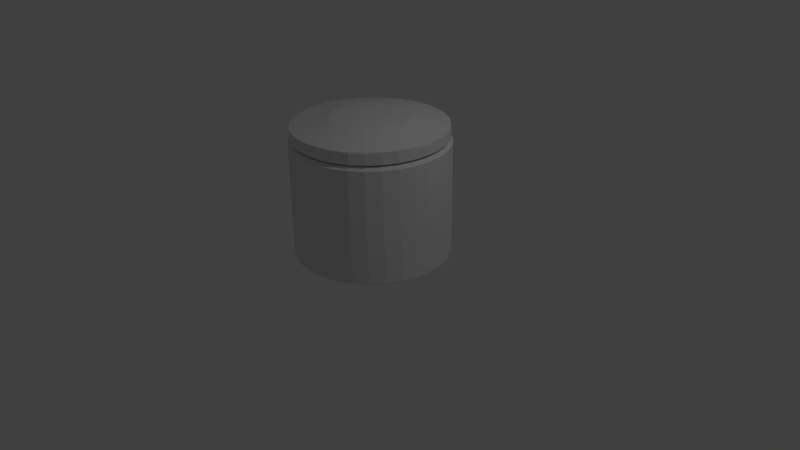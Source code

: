 # Source: puerh-tin.blend  (saved by Blender 2.73.0; exported with 4.5.12 LTS)
import bpy
from mathutils import Matrix  # noqa: F401  (used for matrix-valued properties, if any)

bpy.ops.wm.read_factory_settings(use_empty=True)
scene = bpy.context.scene
scene.name = 'Scene'

# ---- collections
col_collection_1 = bpy.data.collections.new('Collection 1'); scene.collection.children.link(col_collection_1)

# ---- world
world_world = bpy.data.worlds.new('World'); scene.world = world_world
world_world.color = (0.05088, 0.05088, 0.05088)
world_world.use_sun_shadow = False
world_world.sun_shadow_jitter_overblur = 0.0
world_world.cycles.sampling_method = 'MANUAL'
world_world.cycles.sample_map_resolution = 256

# ---- cameras
cam_camera = bpy.data.cameras.new('Camera')
cam_camera.clip_end = 100.0
cam_camera.lens = 35.0
cam_camera.sensor_width = 32.0
cam_camera.sensor_height = 18.0
cam_camera.ortho_scale = 7.314
cam_camera.dof.focus_distance = 0.0
cam_camera.dof.aperture_fstop = 128.0

# ---- lights
light_lamp = bpy.data.lights.new('Lamp', 'POINT')
light_lamp.transmission_factor = 0.0
light_lamp.cutoff_distance = 30.0
light_lamp.energy = 100.0
light_lamp.shadow_buffer_clip_start = 1.001
light_lamp.shadow_soft_size = 0.1
light_lamp.shadow_maximum_resolution = 0.006
light_lamp.use_absolute_resolution = True
light_lamp.cycles.use_multiple_importance_sampling = False

# ---- meshes
me_cylinder_001 = bpy.data.meshes.new('Cylinder.001')
me_cylinder_001.from_pydata([(2.55e-07, 0.9276, -0.9642), (-0.007038, 0.9761, -0.595), (0.181, 0.9098, -0.9642), (0.1835, 0.9588, -0.595), (0.355, 0.857, -0.9642), (0.3704, 0.9032, -0.5978), (0.3728, 0.9, 0.5906), (0.5154, 0.7713, -0.9642), (0.5384, 0.8143, -0.5925), (0.6559, 0.6559, -0.9642), (0.6879, 0.6927, -0.5978), (0.6888, 0.6888, 0.5906), (0.7713, 0.5154, -0.9642), (0.8111, 0.5434, -0.5955), (0.857, 0.355, -0.9642), (0.9001, 0.378, -0.5924), (0.9, 0.3728, 0.5906), (0.9098, 0.181, -0.9642), (0.956, 0.1973, -0.595), (0.9276, 1.177e-07, -0.9642), (0.9762, 0.003403, -0.5978), (0.9742, 7.264e-08, 0.5906), (0.9098, -0.181, -0.9642), (0.9584, -0.1858, -0.5924), (0.857, -0.355, -0.9642), (0.9032, -0.3704, -0.5978), (0.7713, -0.5154, -0.9642), (0.8124, -0.5414, -0.5956), (0.6559, -0.6559, -0.9642), (0.6936, -0.6869, -0.5924), (0.6888, -0.6888, 0.5906), (0.5154, -0.7713, -0.9642), (0.5452, -0.8098, -0.5978), (0.5412, -0.81, 0.5906), (0.355, -0.857, -0.9642), (0.378, -0.9001, -0.5924), (0.181, -0.9098, -0.9642), (0.1973, -0.956, -0.595), (0.1901, -0.9555, 0.5906), (-2.777e-07, -0.9276, -0.9642), (0.003402, -0.9762, -0.5978), (-3.111e-07, -0.9742, 0.5906), (-0.181, -0.9098, -0.9642), (-0.1893, -0.9577, -0.5955), (-0.355, -0.857, -0.9642), (-0.3725, -0.9024, -0.5955), (-0.5154, -0.7713, -0.9642), (-0.5414, -0.8124, -0.5955), (-0.6559, -0.6559, -0.9642), (-0.6869, -0.6936, -0.5924), (-0.7713, -0.5154, -0.9642), (-0.8098, -0.5452, -0.5978), (-0.857, -0.355, -0.9642), (-0.9001, -0.378, -0.5925), (-0.9, -0.3728, 0.5906), (-0.9098, -0.181, -0.9642), (-0.956, -0.1973, -0.595), (-0.9555, -0.1901, 0.5906), (-0.9276, 9.156e-07, -0.9642), (-0.9761, -0.007034, -0.595), (-0.9098, 0.181, -0.9642), (-0.9581, 0.1871, -0.5978), (-0.9555, 0.1901, 0.5906), (-0.857, 0.355, -0.9642), (-0.9024, 0.3725, -0.5955), (-0.7713, 0.5154, -0.9642), (-0.8124, 0.5414, -0.5955), (-0.81, 0.5412, 0.5906), (-0.6559, 0.6559, -0.9642), (-0.6912, 0.6895, -0.5955), (-0.6888, 0.6888, 0.5906), (-0.5154, 0.7713, -0.9642), (-0.5463, 0.809, -0.5925), (-0.355, 0.857, -0.9642), (-0.3767, 0.9006, -0.5978), (-0.3728, 0.9, 0.5906), (-0.181, 0.9098, -0.9642), (-0.1951, 0.9565, -0.5925), (-0.1901, 0.9555, 0.5906), (0.008996, 0.9705, 0.8079), (0.1969, 0.9504, 0.8072), (0.3702, 0.8936, 0.8167), (0.5456, 0.8027, 0.8072), (0.6835, 0.6835, 0.8181), (0.8112, 0.5328, 0.8072), (0.893, 0.3699, 0.8181), (0.9533, 0.1818, 0.8072), (0.9669, 0.002969, 0.8174), (0.9501, -0.1982, 0.8079), (0.8932, -0.3797, 0.8079), (0.8027, -0.5456, 0.8072), (0.6832, -0.6843, 0.8167), (0.5347, -0.8056, 0.8174), (0.3643, -0.8996, 0.8072), (0.1919, -0.9474, 0.8174), (0.006324, -0.9669, 0.8167), (-0.1959, -0.9505, 0.809), (-0.3797, -0.8932, 0.8079), (-0.5466, -0.8019, 0.8079), (-0.6926, -0.6799, 0.8079), (-0.8112, -0.5328, 0.8072), (-0.8936, -0.3693, 0.8168), (-0.948, -0.1886, 0.8181), (-0.9705, 0.00768, 0.8072), (-0.948, 0.1886, 0.8181), (-0.8937, 0.3785, 0.8072), (-0.8036, 0.5378, 0.8168), (-0.6835, 0.6835, 0.8181), (-0.5328, 0.8112, 0.8072), (-0.3723, 0.8928, 0.8161), (-0.1886, 0.948, 0.8181), (1.276e-07, 0.2405, 1.903), (0.04693, 0.2359, 1.903), (0.04765, 0.4837, 1.808), (0.09205, 0.2222, 1.903), (0.1336, 0.2, 1.903), (0.2336, 0.4259, 1.808), (0.1701, 0.1701, 1.903), (0.2, 0.1336, 1.903), (0.3781, 0.3048, 1.808), (0.2222, 0.09205, 1.903), (0.2359, 0.04693, 1.903), (0.4659, 0.1369, 1.808), (0.2405, -9.499e-08, 1.903), (0.2359, -0.04693, 1.903), (0.4829, -0.04657, 1.809), (0.2222, -0.09205, 1.903), (0.2, -0.1336, 1.903), (0.4291, -0.2286, 1.808), (0.1701, -0.1701, 1.903), (0.1336, -0.2, 1.903), (0.3077, -0.375, 1.809), (0.09205, -0.2222, 1.903), (0.04693, -0.2359, 1.903), (0.1405, -0.4655, 1.808), (-2.04e-07, -0.2405, 1.903), (-0.04693, -0.2359, 1.903), (-0.04854, -0.4827, 1.809), (-0.09205, -0.2222, 1.903), (-0.1842, -0.4469, 1.808), (-0.1336, -0.2, 1.903), (-0.1701, -0.1701, 1.903), (-0.3041, -0.3788, 1.808), (-0.2, -0.1336, 1.903), (-0.402, -0.2686, 1.808), (-0.2222, -0.09205, 1.903), (-0.2359, -0.04693, 1.903), (-0.4644, -0.1409, 1.808), (-0.2405, -3.316e-07, 1.903), (-0.2359, 0.04693, 1.903), (-0.4839, 0.04176, 1.808), (-0.2222, 0.09205, 1.903), (-0.4467, 0.185, 1.808), (-0.2, 0.1336, 1.903), (-0.1701, 0.1701, 1.903), (-0.375, 0.3077, 1.809), (-0.1336, 0.2, 1.903), (-0.2686, 0.402, 1.808), (-0.09205, 0.2222, 1.903), (-0.04693, 0.2359, 1.903), (-0.1418, 0.464, 1.809), (-3.399e-08, 0.9558, -16.0), (-0.004738, 0.9977, -15.67), (-3.306e-08, 0.9558, -1.001), (0.004737, 0.9977, -1.329), (0.1865, 0.9374, -16.0), (0.1878, 0.9798, -15.68), (0.1865, 0.9374, -1.001), (0.1959, 0.9783, -1.326), (0.3658, 0.883, -16.0), (0.3753, 0.9244, -15.68), (0.3658, 0.883, -1.001), (0.3829, 0.9213, -1.326), (0.531, 0.7947, -16.0), (0.5484, 0.8334, -15.68), (0.531, 0.7947, -1.001), (0.5571, 0.8277, -1.324), (0.6758, 0.6758, -16.0), (0.7005, 0.7104, -15.68), (0.6758, 0.6758, -1.001), (0.7104, 0.7005, -1.327), (0.7947, 0.531, -16.0), (0.8276, 0.5571, -15.68), (0.7947, 0.531, -1.001), (0.8334, 0.5485, -1.327), (0.883, 0.3658, -16.0), (0.9213, 0.383, -15.68), (0.883, 0.3658, -1.001), (0.9244, 0.3753, -1.327), (0.9374, 0.1865, -16.0), (0.9783, 0.1958, -15.68), (0.9374, 0.1865, -1.001), (0.9798, 0.1878, -1.327), (0.9558, 6.24e-08, -16.0), (0.9977, 0.004736, -15.67), (0.9558, 6.147e-08, -1.001), (0.9976, -0.00697, -1.327), (0.9374, -0.1865, -16.0), (0.9798, -0.1878, -15.68), (0.9374, -0.1865, -1.001), (0.9776, -0.1993, -1.329), (0.883, -0.3658, -16.0), (0.9244, -0.3753, -15.68), (0.883, -0.3658, -1.001), (0.9213, -0.3829, -1.326), (0.7947, -0.531, -16.0), (0.8334, -0.5485, -15.68), (0.7947, -0.531, -1.001), (0.8277, -0.5571, -1.324), (0.6758, -0.6758, -16.0), (0.7104, -0.7005, -15.68), (0.6758, -0.6758, -1.001), (0.7005, -0.7104, -1.327), (0.531, -0.7947, -16.0), (0.56, -0.8256, -15.68), (0.531, -0.7947, -1.001), (0.5485, -0.8334, -1.327), (0.3658, -0.883, -16.0), (0.3882, -0.919, -15.68), (0.3658, -0.883, -1.001), (0.3753, -0.9244, -1.327), (0.1865, -0.9374, -16.0), (0.198, -0.9778, -15.68), (0.1865, -0.9374, -1.001), (0.1878, -0.9798, -1.327), (-2.985e-07, -0.9558, -16.0), (0.004735, -0.9977, -15.67), (-2.99e-07, -0.9558, -1.001), (-0.00697, -0.9976, -1.327), (-0.1865, -0.9374, -16.0), (-0.1878, -0.9798, -15.68), (-0.1865, -0.9374, -1.001), (-0.1993, -0.9776, -1.329), (-0.3658, -0.883, -16.0), (-0.3753, -0.9244, -15.68), (-0.3658, -0.883, -1.001), (-0.3829, -0.9213, -1.326), (-0.531, -0.7947, -16.0), (-0.5515, -0.8314, -15.68), (-0.531, -0.7947, -1.001), (-0.5571, -0.8277, -1.324), (-0.6758, -0.6758, -16.0), (-0.7021, -0.7088, -15.67), (-0.6758, -0.6758, -1.001), (-0.7088, -0.7021, -1.329), (-0.7947, -0.531, -16.0), (-0.8256, -0.56, -15.68), (-0.7947, -0.531, -1.001), (-0.8303, -0.5533, -1.326), (-0.883, -0.3658, -16.0), (-0.919, -0.3882, -15.68), (-0.883, -0.3658, -1.001), (-0.923, -0.3787, -1.324), (-0.9374, -0.1865, -16.0), (-0.9779, -0.198, -15.68), (-0.9374, -0.1865, -1.001), (-0.9798, -0.1878, -1.327), (-0.9558, 8.852e-07, -16.0), (-0.9977, -0.001225, -15.68), (-0.9558, 8.852e-07, -1.001), (-0.9976, 0.00697, -1.327), (-0.9374, 0.1865, -16.0), (-0.9788, 0.1934, -15.68), (-0.9374, 0.1865, -1.001), (-0.9771, 0.2015, -1.327), (-0.883, 0.3658, -16.0), (-0.9235, 0.3774, -15.67), (-0.883, 0.3658, -1.001), (-0.9199, 0.3862, -1.329), (-0.7947, 0.531, -16.0), (-0.8334, 0.5484, -15.68), (-0.7947, 0.531, -1.001), (-0.8289, 0.5553, -1.326), (-0.6758, 0.6758, -16.0), (-0.7079, 0.7031, -15.68), (-0.6758, 0.6758, -1.001), (-0.7031, 0.7079, -1.324), (-0.531, 0.7947, -16.0), (-0.5582, 0.8269, -15.67), (-0.531, 0.7947, -1.001), (-0.5503, 0.8322, -1.329), (-0.3658, 0.883, -16.0), (-0.3882, 0.919, -15.68), (-0.3658, 0.883, -1.001), (-0.3807, 0.9223, -1.326), (-0.1865, 0.9374, -16.0), (-0.198, 0.9779, -15.68), (-0.1865, 0.9374, -1.001), (-0.1913, 0.9792, -1.324)], [], [(5, 6, 82, 8), (8, 82, 11, 10), (10, 11, 84, 13), (13, 84, 16, 15), (15, 16, 86, 18), (18, 86, 21, 20), (20, 21, 88, 23), (23, 88, 89, 25), (25, 89, 90, 27), (27, 90, 30, 29), (29, 30, 33, 32), (32, 33, 93, 35), (35, 93, 38, 37), (37, 38, 41, 40), (40, 41, 96, 43), (43, 96, 97, 45), (45, 97, 98, 47), (47, 98, 99, 49), (49, 99, 100, 51), (51, 100, 54, 53), (53, 54, 57, 56), (56, 57, 103, 59), (59, 103, 62, 61), (61, 62, 105, 64), (64, 105, 67, 66), (66, 67, 70, 69), (69, 70, 108, 72), (72, 108, 75, 74), (74, 75, 78, 77), (3, 80, 6, 5), (1, 79, 80, 3), (92, 33, 30, 91), (82, 6, 81), (11, 83, 84), (16, 85, 86), (21, 87, 88), (41, 38, 94, 95), (93, 33, 92), (102, 57, 54, 101), (41, 95, 96), (77, 78, 79, 1), (107, 70, 67, 106), (57, 102, 103), (62, 104, 105), (110, 78, 75, 109), (70, 107, 108), (1, 3, 2, 0), (3, 5, 4, 2), (4, 5, 8, 7), (8, 10, 9, 7), (9, 10, 13, 12), (12, 13, 15, 14), (15, 18, 17, 14), (18, 20, 19, 17), (19, 20, 23, 22), (23, 25, 24, 22), (24, 25, 27, 26), (26, 27, 29, 28), (29, 32, 31, 28), (31, 32, 35, 34), (35, 37, 36, 34), (37, 40, 39, 36), (39, 40, 43, 42), (42, 43, 45, 44), (44, 45, 47, 46), (46, 47, 49, 48), (49, 51, 50, 48), (50, 51, 53, 52), (53, 56, 55, 52), (56, 59, 58, 55), (59, 61, 60, 58), (60, 61, 64, 63), (63, 64, 66, 65), (65, 66, 69, 68), (68, 69, 72, 71), (72, 74, 73, 71), (73, 74, 77, 76), (77, 1, 0, 76), (80, 113, 116, 81), (0, 2, 4, 7, 9, 12, 14, 17, 19, 22, 24, 26, 28, 31, 34, 36, 39, 42, 44, 46, 48, 50, 52, 55, 58, 60, 63, 65, 68, 71, 73, 76), (113, 80, 79), (82, 116, 119, 83), (116, 82, 81), (84, 119, 122, 85), (119, 84, 83), (86, 122, 125, 87), (122, 86, 85), (125, 128, 89, 88), (125, 88, 87), (90, 128, 131, 91), (128, 90, 89), (131, 134, 93, 92), (94, 134, 137, 95), (137, 139, 97, 96), (139, 142, 98, 97), (142, 144, 100, 99), (142, 99, 98), (100, 144, 147, 101), (147, 150, 103, 102), (150, 152, 105, 104), (105, 152, 155, 106), (155, 157, 108, 107), (108, 157, 160, 109), (112, 114, 116, 113), (112, 111, 159, 158, 156, 154, 153, 151, 149, 148, 146, 145, 143, 141, 140, 138, 136, 135, 133, 132, 130, 129, 127, 126, 124, 123, 121, 120, 118, 117, 115, 114), (78, 110, 79), (116, 115, 117, 119), (119, 118, 120, 122), (122, 121, 123, 125), (120, 121, 122), (125, 124, 126, 128), (128, 127, 129, 131), (130, 132, 134, 131), (133, 135, 137, 134), (132, 133, 134), (136, 138, 139, 137), (135, 136, 137), (138, 140, 142, 139), (142, 141, 143, 144), (143, 145, 147, 144), (147, 146, 148, 150), (150, 149, 151, 152), (148, 149, 150), (152, 151, 153, 155), (154, 156, 157, 155), (157, 156, 158, 160), (160, 159, 111, 113), (160, 113, 79, 110), (286, 288, 164, 162), (170, 172, 176, 174), (174, 176, 180, 178), (178, 180, 184, 182), (182, 184, 188, 186), (186, 188, 192, 190), (190, 192, 196, 194), (194, 196, 200, 198), (198, 200, 204, 202), (202, 204, 208, 206), (206, 208, 212, 210), (210, 212, 216, 214), (214, 216, 220, 218), (218, 220, 224, 222), (222, 224, 228, 226), (226, 228, 232, 230), (230, 232, 236, 234), (234, 236, 240, 238), (238, 240, 244, 242), (242, 244, 248, 246), (246, 248, 252, 250), (250, 252, 256, 254), (254, 256, 260, 258), (258, 260, 264, 262), (262, 264, 268, 266), (266, 268, 272, 270), (270, 272, 276, 274), (274, 276, 280, 278), (278, 280, 284, 282), (282, 284, 288, 286), (166, 168, 172, 170), (162, 164, 168, 166), (167, 163, 287, 283, 279, 275, 271, 267, 263, 259, 255, 251, 247, 243, 239, 235, 231, 227, 223, 219, 215, 211, 207, 203, 199, 195, 191, 187, 183, 179, 175, 171), (162, 166, 165, 161), (167, 168, 164, 163), (166, 170, 169, 165), (171, 172, 168, 167), (170, 174, 173, 169), (175, 176, 172, 171), (174, 178, 177, 173), (180, 176, 175, 179), (178, 182, 181, 177), (184, 180, 179, 183), (181, 182, 186, 185), (188, 184, 183, 187), (185, 186, 190, 189), (192, 188, 187, 191), (189, 190, 194, 193), (196, 192, 191, 195), (194, 198, 197, 193), (200, 196, 195, 199), (198, 202, 201, 197), (203, 204, 200, 199), (202, 206, 205, 201), (207, 208, 204, 203), (206, 210, 209, 205), (212, 208, 207, 211), (210, 214, 213, 209), (216, 212, 211, 215), (214, 218, 217, 213), (220, 216, 215, 219), (218, 222, 221, 217), (224, 220, 219, 223), (221, 222, 226, 225), (228, 224, 223, 227), (226, 230, 229, 225), (232, 228, 227, 231), (230, 234, 233, 229), (235, 236, 232, 231), (234, 238, 237, 233), (239, 240, 236, 235), (237, 238, 242, 241), (244, 240, 239, 243), (242, 246, 245, 241), (247, 248, 244, 243), (246, 250, 249, 245), (251, 252, 248, 247), (250, 254, 253, 249), (256, 252, 251, 255), (253, 254, 258, 257), (260, 256, 255, 259), (257, 258, 262, 261), (264, 260, 259, 263), (261, 262, 266, 265), (268, 264, 263, 267), (266, 270, 269, 265), (271, 272, 268, 267), (270, 274, 273, 269), (275, 276, 272, 271), (273, 274, 278, 277), (280, 276, 275, 279), (278, 282, 281, 277), (283, 284, 280, 279), (282, 286, 285, 281), (287, 288, 284, 283), (285, 286, 162, 161), (164, 288, 287, 163), (161, 165, 169, 173, 177, 181, 185, 189, 193, 197, 201, 205, 209, 213, 217, 221, 225, 229, 233, 237, 241, 245, 249, 253, 257, 261, 265, 269, 273, 277, 281, 285), (6, 80, 81), (83, 11, 82), (85, 16, 84), (21, 86, 87), (91, 30, 90), (94, 38, 93), (101, 54, 100), (104, 62, 103), (106, 67, 105), (75, 108, 109), (91, 131, 92), (93, 134, 94), (95, 137, 96), (101, 147, 102), (103, 150, 104), (106, 155, 107), (109, 160, 110), (111, 112, 113), (114, 115, 116), (117, 118, 119), (123, 124, 125), (126, 127, 128), (129, 130, 131), (140, 141, 142), (145, 146, 147), (153, 154, 155), (158, 159, 160)])
_uv = me_cylinder_001.uv_layers.new(name='UVMap')
_uv.uv.foreach_set('vector', [0.5479, 0.3479, 0.5478, 0.2688, 0.5619, 0.2545, 0.5612, 0.3478, 0.5612, 0.3478, 0.5619, 0.2545, 0.5768, 0.2691, 0.5769, 0.3483, 0.5769, 0.3483, 0.5768, 0.2691, 0.5948, 0.2547, 0.5944, 0.3482, 0.5944, 0.3482, 0.5948, 0.2547, 0.6124, 0.2692, 0.6124, 0.348, 0.6124, 0.348, 0.6124, 0.2692, 0.6316, 0.2547, 0.6308, 0.3481, 0.6308, 0.3481, 0.6316, 0.2547, 0.6492, 0.269, 0.6494, 0.3482, 0.6494, 0.3482, 0.6492, 0.269, 0.6668, 0.2543, 0.6664, 0.3477, 0.6664, 0.3477, 0.6668, 0.2543, 0.6819, 0.2541, 0.6819, 0.3478, 0.5478, 0.1614, 0.5488, 0.06788, 0.562, 0.06837, 0.5611, 0.1617, 0.5611, 0.1617, 0.562, 0.06837, 0.5766, 0.08313, 0.5763, 0.1619, 0.5763, 0.1619, 0.5766, 0.08313, 0.5938, 0.08336, 0.5936, 0.1625, 0.5936, 0.1625, 0.5938, 0.08336, 0.6128, 0.06905, 0.6118, 0.1622, 0.6118, 0.1622, 0.6128, 0.06905, 0.6307, 0.08345, 0.6302, 0.1624, 0.6302, 0.1624, 0.6307, 0.08345, 0.6489, 0.08331, 0.6488, 0.1624, 0.6488, 0.1624, 0.6489, 0.08331, 0.6665, 0.06849, 0.6663, 0.162, 0.6663, 0.162, 0.6665, 0.06849, 0.682, 0.06817, 0.6818, 0.1616, 0.6818, 0.1616, 0.682, 0.06817, 0.695, 0.06769, 0.695, 0.1611, 0.6819, 0.3476, 0.6831, 0.2541, 0.6983, 0.2543, 0.6968, 0.3476, 0.6968, 0.3476, 0.6983, 0.2543, 0.7152, 0.2544, 0.7139, 0.3481, 0.7139, 0.3481, 0.7152, 0.2544, 0.7325, 0.269, 0.7319, 0.3478, 0.7319, 0.3478, 0.7325, 0.269, 0.7511, 0.269, 0.7503, 0.348, 0.7503, 0.348, 0.7511, 0.269, 0.7701, 0.2545, 0.7687, 0.3479, 0.7687, 0.3479, 0.7701, 0.2545, 0.7868, 0.2688, 0.7865, 0.348, 0.7865, 0.348, 0.7868, 0.2688, 0.803, 0.2542, 0.8026, 0.3477, 0.8026, 0.3477, 0.803, 0.2542, 0.8161, 0.2684, 0.8161, 0.3475, 0.6928, 0.5339, 0.6943, 0.4549, 0.7098, 0.4554, 0.7084, 0.5343, 0.7084, 0.5343, 0.7098, 0.4554, 0.7282, 0.4414, 0.7253, 0.5345, 0.7253, 0.5345, 0.7282, 0.4414, 0.7454, 0.456, 0.7438, 0.5351, 0.7438, 0.5351, 0.7454, 0.456, 0.764, 0.4562, 0.7623, 0.5349, 0.7975, 0.535, 0.8, 0.4416, 0.8147, 0.4558, 0.8133, 0.5349, 0.7803, 0.5351, 0.7832, 0.4417, 0.8, 0.4416, 0.7975, 0.535, 0.5943, 0.06825, 0.5938, 0.08336, 0.5766, 0.08313, 0.577, 0.06806, 0.5619, 0.2545, 0.5478, 0.2688, 0.5482, 0.2537, 0.5768, 0.2691, 0.5771, 0.2539, 0.5948, 0.2547, 0.6124, 0.2692, 0.6124, 0.254, 0.6316, 0.2547, 0.6492, 0.269, 0.6486, 0.2539, 0.6668, 0.2543, 0.6489, 0.08331, 0.6307, 0.08345, 0.6303, 0.06834, 0.6481, 0.06824, 0.6128, 0.06905, 0.5938, 0.08336, 0.5943, 0.06825, 0.751, 0.2538, 0.7511, 0.269, 0.7325, 0.269, 0.7327, 0.2539, 0.6489, 0.08331, 0.6481, 0.06824, 0.6665, 0.06849, 0.7623, 0.5349, 0.764, 0.4562, 0.7832, 0.4417, 0.7803, 0.5351, 0.7104, 0.4402, 0.7098, 0.4554, 0.6943, 0.4549, 0.695, 0.4399, 0.7511, 0.269, 0.751, 0.2538, 0.7701, 0.2545, 0.7868, 0.2688, 0.7865, 0.2537, 0.803, 0.2542, 0.7642, 0.441, 0.764, 0.4562, 0.7454, 0.456, 0.7455, 0.441, 0.7098, 0.4554, 0.7104, 0.4402, 0.7282, 0.4414, 0.7803, 0.5351, 0.7975, 0.535, 0.7955, 0.5594, 0.7792, 0.5595, 0.7975, 0.535, 0.8133, 0.5349, 0.8101, 0.5591, 0.7955, 0.5594, 0.5519, 0.3723, 0.5479, 0.3479, 0.5612, 0.3478, 0.5646, 0.3725, 0.5612, 0.3478, 0.5769, 0.3483, 0.5795, 0.3726, 0.5646, 0.3725, 0.5795, 0.3726, 0.5769, 0.3483, 0.5944, 0.3482, 0.596, 0.3727, 0.596, 0.3727, 0.5944, 0.3482, 0.6124, 0.348, 0.6134, 0.3727, 0.6124, 0.348, 0.6308, 0.3481, 0.6311, 0.3726, 0.6134, 0.3727, 0.6308, 0.3481, 0.6494, 0.3482, 0.6484, 0.3725, 0.6311, 0.3726, 0.6484, 0.3725, 0.6494, 0.3482, 0.6664, 0.3477, 0.6647, 0.3723, 0.6664, 0.3477, 0.6819, 0.3478, 0.6793, 0.3721, 0.6647, 0.3723, 0.5517, 0.1857, 0.5478, 0.1614, 0.5611, 0.1617, 0.5643, 0.1861, 0.5643, 0.1861, 0.5611, 0.1617, 0.5763, 0.1619, 0.579, 0.1865, 0.5763, 0.1619, 0.5936, 0.1625, 0.5954, 0.1867, 0.579, 0.1865, 0.5954, 0.1867, 0.5936, 0.1625, 0.6118, 0.1622, 0.6127, 0.1868, 0.6118, 0.1622, 0.6302, 0.1624, 0.6305, 0.1868, 0.6127, 0.1868, 0.6302, 0.1624, 0.6488, 0.1624, 0.6478, 0.1867, 0.6305, 0.1868, 0.6478, 0.1867, 0.6488, 0.1624, 0.6663, 0.162, 0.6642, 0.1864, 0.6642, 0.1864, 0.6663, 0.162, 0.6818, 0.1616, 0.6789, 0.186, 0.6789, 0.186, 0.6818, 0.1616, 0.695, 0.1611, 0.6915, 0.1856, 0.6851, 0.3721, 0.6819, 0.3476, 0.6968, 0.3476, 0.6995, 0.3723, 0.6968, 0.3476, 0.7139, 0.3481, 0.7157, 0.3724, 0.6995, 0.3723, 0.7157, 0.3724, 0.7139, 0.3481, 0.7319, 0.3478, 0.733, 0.3725, 0.7319, 0.3478, 0.7503, 0.348, 0.7507, 0.3725, 0.733, 0.3725, 0.7503, 0.348, 0.7687, 0.3479, 0.7681, 0.3724, 0.7507, 0.3725, 0.7687, 0.3479, 0.7865, 0.348, 0.7847, 0.3723, 0.7681, 0.3724, 0.7847, 0.3723, 0.7865, 0.348, 0.8026, 0.3477, 0.7997, 0.3722, 0.7997, 0.3722, 0.8026, 0.3477, 0.8161, 0.3475, 0.8126, 0.372, 0.6954, 0.5583, 0.6928, 0.5339, 0.7084, 0.5343, 0.7103, 0.5588, 0.7103, 0.5588, 0.7084, 0.5343, 0.7253, 0.5345, 0.7267, 0.5591, 0.7253, 0.5345, 0.7438, 0.5351, 0.7441, 0.5594, 0.7267, 0.5591, 0.7441, 0.5594, 0.7438, 0.5351, 0.7623, 0.5349, 0.7618, 0.5595, 0.7623, 0.5349, 0.7803, 0.5351, 0.7792, 0.5595, 0.7618, 0.5595, 0.8, 0.4416, 0.7735, 0.3734, 0.7891, 0.3731, 0.8145, 0.4407, 0.8473, 0.6086, 0.8347, 0.6, 0.8249, 0.59, 0.8181, 0.5788, 0.8147, 0.5669, 0.8147, 0.5548, 0.8181, 0.5429, 0.8249, 0.5317, 0.8347, 0.5216, 0.8473, 0.513, 0.862, 0.5063, 0.8784, 0.5017, 0.8957, 0.4993, 0.9135, 0.4993, 0.9308, 0.5017, 0.9472, 0.5063, 0.9619, 0.513, 0.9745, 0.5216, 0.9843, 0.5317, 0.9911, 0.5429, 0.9945, 0.5548, 0.9945, 0.5669, 0.9911, 0.5788, 0.9843, 0.59, 0.9745, 0.6, 0.9619, 0.6086, 0.9472, 0.6153, 0.9308, 0.62, 0.9135, 0.6223, 0.8957, 0.6223, 0.8784, 0.62, 0.862, 0.6153, 0.7735, 0.3734, 0.8, 0.4416, 0.7832, 0.4417, 0.5619, 0.2545, 0.5872, 0.187, 0.6027, 0.1871, 0.5771, 0.2539, 0.5872, 0.187, 0.5619, 0.2545, 0.5482, 0.2537, 0.5948, 0.2547, 0.6027, 0.1871, 0.6209, 0.1871, 0.6124, 0.254, 0.6027, 0.1871, 0.5948, 0.2547, 0.5771, 0.2539, 0.6316, 0.2547, 0.6209, 0.1871, 0.6384, 0.187, 0.6486, 0.2539, 0.6209, 0.1871, 0.6316, 0.2547, 0.6124, 0.254, 0.6384, 0.187, 0.6537, 0.1868, 0.6819, 0.2541, 0.6668, 0.2543, 0.6384, 0.187, 0.6668, 0.2543, 0.6486, 0.2539, 0.562, 0.06837, 0.5877, 0.0003059, 0.6031, 0.0006093, 0.577, 0.06806, 0.5877, 0.0003059, 0.562, 0.06837, 0.5488, 0.06788, 0.6031, 0.0006093, 0.6213, 0.0007626, 0.6128, 0.06905, 0.5943, 0.06825, 0.6303, 0.06834, 0.6213, 0.0007626, 0.6394, 0.0005876, 0.6481, 0.06824, 0.6394, 0.0005876, 0.651, 0.0003381, 0.682, 0.06817, 0.6665, 0.06849, 0.651, 0.0003381, 0.6603, 0.0, 0.695, 0.06769, 0.682, 0.06817, 0.7168, 0.1868, 0.7297, 0.1869, 0.7152, 0.2544, 0.6983, 0.2543, 0.7168, 0.1868, 0.6983, 0.2543, 0.6831, 0.2541, 0.7152, 0.2544, 0.7297, 0.1869, 0.7433, 0.187, 0.7327, 0.2539, 0.7433, 0.187, 0.7609, 0.1869, 0.7701, 0.2545, 0.751, 0.2538, 0.7609, 0.1869, 0.7735, 0.1868, 0.803, 0.2542, 0.7865, 0.2537, 0.6819, 0.44, 0.7188, 0.3725, 0.7291, 0.3729, 0.695, 0.4399, 0.7291, 0.3729, 0.7418, 0.3732, 0.7282, 0.4414, 0.7104, 0.4402, 0.7282, 0.4414, 0.7418, 0.3732, 0.7554, 0.3734, 0.7455, 0.441, 0.5718, 0.4091, 0.5736, 0.412, 0.5551, 0.4227, 0.5478, 0.4107, 0.5718, 0.4091, 0.571, 0.406, 0.571, 0.4029, 0.5719, 0.3998, 0.5737, 0.3969, 0.5763, 0.3943, 0.5796, 0.3921, 0.5834, 0.3904, 0.5876, 0.3892, 0.5922, 0.3886, 0.5967, 0.3886, 0.6012, 0.3892, 0.6055, 0.3905, 0.6093, 0.3922, 0.6125, 0.3945, 0.615, 0.3971, 0.6168, 0.4, 0.6176, 0.4031, 0.6176, 0.4062, 0.6167, 0.4093, 0.6149, 0.4122, 0.6123, 0.4148, 0.6091, 0.417, 0.6052, 0.4187, 0.601, 0.4199, 0.5965, 0.4205, 0.5919, 0.4205, 0.5874, 0.4199, 0.5831, 0.4186, 0.5793, 0.4169, 0.5761, 0.4146, 0.5736, 0.412, 0.764, 0.4562, 0.7642, 0.441, 0.7832, 0.4417, 0.5551, 0.4227, 0.5761, 0.4146, 0.5793, 0.4169, 0.5681, 0.4315, 0.5681, 0.4315, 0.5831, 0.4186, 0.5874, 0.4199, 0.5852, 0.4363, 0.5852, 0.4363, 0.5919, 0.4205, 0.5965, 0.4205, 0.6032, 0.4363, 0.5874, 0.4199, 0.5919, 0.4205, 0.5852, 0.4363, 0.6032, 0.4363, 0.601, 0.4199, 0.6052, 0.4187, 0.6204, 0.4316, 0.6204, 0.4316, 0.6091, 0.417, 0.6123, 0.4148, 0.6335, 0.4227, 0.6149, 0.4122, 0.6167, 0.4093, 0.6407, 0.411, 0.6335, 0.4227, 0.6176, 0.4062, 0.6176, 0.4031, 0.6407, 0.3984, 0.6407, 0.411, 0.6167, 0.4093, 0.6176, 0.4062, 0.6407, 0.411, 0.6168, 0.4, 0.615, 0.3971, 0.636, 0.3896, 0.6407, 0.3984, 0.6176, 0.4031, 0.6168, 0.4, 0.6407, 0.3984, 0.615, 0.3971, 0.6125, 0.3945, 0.6283, 0.382, 0.636, 0.3896, 0.6283, 0.382, 0.6093, 0.3922, 0.6055, 0.3905, 0.6168, 0.3762, 0.6055, 0.3905, 0.6012, 0.3892, 0.6038, 0.3729, 0.6168, 0.3762, 0.6038, 0.3729, 0.5967, 0.3886, 0.5922, 0.3886, 0.5859, 0.3727, 0.5859, 0.3727, 0.5876, 0.3892, 0.5834, 0.3904, 0.5724, 0.376, 0.5922, 0.3886, 0.5876, 0.3892, 0.5859, 0.3727, 0.5724, 0.376, 0.5834, 0.3904, 0.5796, 0.3921, 0.5611, 0.3816, 0.5763, 0.3943, 0.5737, 0.3969, 0.5529, 0.3892, 0.5611, 0.3816, 0.5529, 0.3892, 0.5737, 0.3969, 0.5719, 0.3998, 0.548, 0.398, 0.548, 0.398, 0.571, 0.4029, 0.571, 0.406, 0.5478, 0.4107, 0.7554, 0.3734, 0.7735, 0.3734, 0.7832, 0.4417, 0.7642, 0.441, 0.4762, 0.02134, 0.4761, 0.9768, 0.4574, 0.9766, 0.4576, 0.02184, 0.1506, 0.9778, 0.1505, 0.0217, 0.1644, 0.02179, 0.1642, 0.978, 0.1642, 0.978, 0.1644, 0.02179, 0.1807, 0.02217, 0.1801, 0.9782, 0.1801, 0.9782, 0.1807, 0.02217, 0.1985, 0.02229, 0.1981, 0.9785, 0.1981, 0.9785, 0.1985, 0.02229, 0.2173, 0.02235, 0.2171, 0.9784, 0.2171, 0.9784, 0.2173, 0.02235, 0.2363, 0.02233, 0.2361, 0.9784, 0.2361, 0.9784, 0.2363, 0.02233, 0.2549, 0.02225, 0.2544, 0.9781, 0.2544, 0.9781, 0.2549, 0.02225, 0.2721, 0.02227, 0.2718, 0.9781, 0.2718, 0.9781, 0.2721, 0.02227, 0.2875, 0.02186, 0.2875, 0.9779, 0.0, 0.9769, 8.316e-05, 0.02175, 0.01374, 0.02207, 0.01338, 0.9774, 0.01338, 0.9774, 0.01374, 0.02207, 0.02994, 0.02264, 0.02916, 0.9777, 0.02916, 0.9777, 0.02994, 0.02264, 0.04759, 0.02289, 0.04671, 0.978, 0.04671, 0.978, 0.04759, 0.02289, 0.06631, 0.02301, 0.06537, 0.9781, 0.06537, 0.9781, 0.06631, 0.02301, 0.08536, 0.023, 0.08477, 0.9783, 0.08477, 0.9783, 0.08536, 0.023, 0.104, 0.02286, 0.1034, 0.9778, 0.1034, 0.9778, 0.104, 0.02286, 0.1214, 0.02277, 0.1208, 0.9777, 0.1208, 0.9777, 0.1214, 0.02277, 0.1369, 0.02219, 0.1367, 0.9774, 0.1367, 0.9774, 0.1369, 0.02219, 0.1505, 0.02156, 0.1505, 0.9771, 0.4245, 0.02183, 0.4245, 0.9782, 0.4088, 0.9777, 0.4091, 0.022, 0.4091, 0.022, 0.4088, 0.9777, 0.3917, 0.9778, 0.392, 0.02169, 0.392, 0.02169, 0.3917, 0.9778, 0.3729, 0.9778, 0.3735, 0.02161, 0.3735, 0.02161, 0.3729, 0.9778, 0.3536, 0.9776, 0.3541, 0.02142, 0.3541, 0.02142, 0.3536, 0.9776, 0.3348, 0.9777, 0.3351, 0.02163, 0.3351, 0.02163, 0.3348, 0.9777, 0.317, 0.9778, 0.3172, 0.02176, 0.3172, 0.02176, 0.317, 0.9778, 0.3011, 0.9779, 0.3013, 0.02216, 0.3013, 0.02216, 0.3011, 0.9779, 0.2875, 0.9783, 0.2875, 0.02222, 0.5478, 0.02227, 0.5478, 0.9774, 0.5316, 0.9771, 0.5316, 0.02169, 0.5316, 0.02169, 0.5316, 0.9771, 0.5138, 0.9765, 0.5141, 0.02181, 0.5141, 0.02181, 0.5138, 0.9765, 0.4954, 0.9766, 0.4956, 0.02152, 0.4956, 0.02152, 0.4954, 0.9766, 0.4761, 0.9768, 0.4762, 0.02134, 0.4403, 0.02194, 0.4402, 0.9771, 0.4245, 0.9775, 0.4245, 0.02232, 0.4576, 0.02184, 0.4574, 0.9766, 0.4402, 0.9771, 0.4403, 0.02194, 0.8803, 0.3749, 0.8982, 0.3725, 0.9165, 0.3725, 0.9344, 0.3749, 0.9512, 0.3797, 0.9664, 0.3866, 0.9793, 0.3955, 0.9895, 0.4059, 0.9964, 0.4174, 1.0, 0.4296, 1.0, 0.4421, 0.9964, 0.4544, 0.9895, 0.4659, 0.9793, 0.4763, 0.9664, 0.4851, 0.9512, 0.4921, 0.9344, 0.4969, 0.9165, 0.4993, 0.8982, 0.4993, 0.8803, 0.4969, 0.8634, 0.4921, 0.8483, 0.4851, 0.8353, 0.4763, 0.8252, 0.4659, 0.8182, 0.4544, 0.8147, 0.4421, 0.8147, 0.4296, 0.8182, 0.4174, 0.8252, 0.4059, 0.8353, 0.3955, 0.8483, 0.3866, 0.8634, 0.3797, 0.4576, 0.02184, 0.4403, 0.02194, 0.4416, 0.0004146, 0.4584, 0.0001533, 0.4423, 0.9988, 0.4402, 0.9771, 0.4574, 0.9766, 0.4591, 0.9986, 0.4403, 0.02194, 0.4245, 0.02232, 0.4266, 0.000787, 0.4416, 0.0004146, 0.4272, 0.9992, 0.4245, 0.9775, 0.4402, 0.9771, 0.4423, 0.9988, 0.1506, 0.9778, 0.1642, 0.978, 0.1673, 0.9996, 0.1542, 0.9994, 0.1666, 0.0002315, 0.1644, 0.02179, 0.1505, 0.0217, 0.1535, 0.0, 0.1642, 0.978, 0.1801, 0.9782, 0.1826, 0.9998, 0.1673, 0.9996, 0.1807, 0.02217, 0.1644, 0.02179, 0.1666, 0.0002315, 0.182, 0.0004104, 0.1801, 0.9782, 0.1981, 0.9785, 0.1996, 0.9999, 0.1826, 0.9998, 0.1985, 0.02229, 0.1807, 0.02217, 0.182, 0.0004104, 0.1989, 0.0005298, 0.1996, 0.9999, 0.1981, 0.9785, 0.2171, 0.9784, 0.2175, 1.0, 0.2173, 0.02235, 0.1985, 0.02229, 0.1989, 0.0005298, 0.2169, 0.0005852, 0.2175, 1.0, 0.2171, 0.9784, 0.2361, 0.9784, 0.2358, 1.0, 0.2363, 0.02233, 0.2173, 0.02235, 0.2169, 0.0005852, 0.2351, 0.0005744, 0.2358, 1.0, 0.2361, 0.9784, 0.2544, 0.9781, 0.2536, 0.9999, 0.2549, 0.02225, 0.2363, 0.02233, 0.2351, 0.0005744, 0.253, 0.0004977, 0.2544, 0.9781, 0.2718, 0.9781, 0.2704, 0.9998, 0.2536, 0.9999, 0.2721, 0.02227, 0.2549, 0.02225, 0.253, 0.0004977, 0.2697, 0.0003583, 0.2718, 0.9781, 0.2875, 0.9779, 0.2854, 0.9996, 0.2704, 0.9998, 0.2848, 0.0001614, 0.2875, 0.02186, 0.2721, 0.02227, 0.2697, 0.0003583, 0.0, 0.9769, 0.01338, 0.9774, 0.01651, 0.9989, 0.003594, 0.9985, 0.01607, 0.0004823, 0.01374, 0.02207, 8.316e-05, 0.02175, 0.003156, 3.082e-05, 0.01338, 0.9774, 0.02916, 0.9777, 0.03169, 0.9993, 0.01651, 0.9989, 0.02994, 0.02264, 0.01374, 0.02207, 0.01607, 0.0004823, 0.03125, 0.000836, 0.02916, 0.9777, 0.04671, 0.978, 0.04855, 0.9995, 0.03169, 0.9993, 0.04759, 0.02289, 0.02994, 0.02264, 0.03125, 0.000836, 0.04812, 0.001078, 0.04671, 0.978, 0.06537, 0.9781, 0.06646, 0.9996, 0.04855, 0.9995, 0.06631, 0.02301, 0.04759, 0.02289, 0.04812, 0.001078, 0.06602, 0.0012, 0.06537, 0.9781, 0.08477, 0.9783, 0.08471, 0.9996, 0.06646, 0.9996, 0.08536, 0.023, 0.06631, 0.02301, 0.06602, 0.0012, 0.08427, 0.001196, 0.08471, 0.9996, 0.08477, 0.9783, 0.1034, 0.9778, 0.1026, 0.9995, 0.104, 0.02286, 0.08536, 0.023, 0.08427, 0.001196, 0.1022, 0.001067, 0.1034, 0.9778, 0.1208, 0.9777, 0.1195, 0.9993, 0.1026, 0.9995, 0.1214, 0.02277, 0.104, 0.02286, 0.1022, 0.001067, 0.119, 0.0008172, 0.1208, 0.9777, 0.1367, 0.9774, 0.1347, 0.9989, 0.1195, 0.9993, 0.1342, 0.000457, 0.1369, 0.02219, 0.1214, 0.02277, 0.119, 0.0008172, 0.1367, 0.9774, 0.1505, 0.9771, 0.1476, 0.9984, 0.1347, 0.9989, 0.1471, 0.0, 0.1505, 0.02156, 0.1369, 0.02219, 0.1342, 0.000457, 0.4215, 0.0004008, 0.4245, 0.02183, 0.4091, 0.022, 0.4067, 0.00021, 0.4088, 0.9777, 0.4245, 0.9782, 0.4221, 0.9998, 0.4072, 0.9996, 0.4091, 0.022, 0.392, 0.02169, 0.39, 7.666e-05, 0.4067, 0.00021, 0.3906, 0.9995, 0.3917, 0.9778, 0.4088, 0.9777, 0.4072, 0.9996, 0.392, 0.02169, 0.3735, 0.02161, 0.3722, 5.721e-06, 0.39, 7.666e-05, 0.3728, 0.9994, 0.3729, 0.9778, 0.3917, 0.9778, 0.3906, 0.9995, 0.3735, 0.02161, 0.3541, 0.02142, 0.354, 0.0, 0.3722, 5.721e-06, 0.3536, 0.9776, 0.3729, 0.9778, 0.3728, 0.9994, 0.3545, 0.9994, 0.354, 0.0, 0.3541, 0.02142, 0.3351, 0.02163, 0.336, 6e-05, 0.3348, 0.9777, 0.3536, 0.9776, 0.3545, 0.9994, 0.3365, 0.9995, 0.336, 6e-05, 0.3351, 0.02163, 0.3172, 0.02176, 0.3189, 0.0001829, 0.317, 0.9778, 0.3348, 0.9777, 0.3365, 0.9995, 0.3194, 0.9996, 0.3189, 0.0001829, 0.3172, 0.02176, 0.3013, 0.02216, 0.3034, 0.0003642, 0.3011, 0.9779, 0.317, 0.9778, 0.3194, 0.9996, 0.304, 0.9998, 0.3013, 0.02216, 0.2875, 0.02222, 0.2902, 0.0005972, 0.3034, 0.0003642, 0.2907, 1.0, 0.2875, 0.9783, 0.3011, 0.9779, 0.304, 0.9998, 0.5478, 0.02227, 0.5316, 0.02169, 0.5294, 0.0003501, 0.5447, 0.0007002, 0.5301, 0.9988, 0.5316, 0.9771, 0.5478, 0.9774, 0.5454, 0.9991, 0.5294, 0.0003501, 0.5316, 0.02169, 0.5141, 0.02181, 0.5125, 0.0001135, 0.5138, 0.9765, 0.5316, 0.9771, 0.5301, 0.9988, 0.5131, 0.9985, 0.5141, 0.02181, 0.4956, 0.02152, 0.4945, 0.0, 0.5125, 0.0001135, 0.4952, 0.9984, 0.4954, 0.9766, 0.5138, 0.9765, 0.5131, 0.9985, 0.4956, 0.02152, 0.4762, 0.02134, 0.4763, 1.322e-05, 0.4945, 0.0, 0.4769, 0.9984, 0.4761, 0.9768, 0.4954, 0.9766, 0.4952, 0.9984, 0.4763, 1.322e-05, 0.4762, 0.02134, 0.4576, 0.02184, 0.4584, 0.0001533, 0.4574, 0.9766, 0.4761, 0.9768, 0.4769, 0.9984, 0.4591, 0.9986, 0.7606, 0.1244, 0.7438, 0.1196, 0.7286, 0.1126, 0.7157, 0.1038, 0.7055, 0.09343, 0.6986, 0.08189, 0.695, 0.06964, 0.695, 0.05715, 0.6986, 0.04491, 0.7055, 0.03337, 0.7157, 0.02298, 0.7286, 0.01415, 0.7438, 0.007215, 0.7606, 0.002436, 0.7785, 3.973e-09, 0.7968, 0.0, 0.8147, 0.002436, 0.8316, 0.007215, 0.8467, 0.01415, 0.8596, 0.02298, 0.8698, 0.03337, 0.8768, 0.0449, 0.8803, 0.05715, 0.8803, 0.06964, 0.8768, 0.08189, 0.8698, 0.09343, 0.8596, 0.1038, 0.8467, 0.1126, 0.8316, 0.1196, 0.8147, 0.1244, 0.7968, 0.1268, 0.7785, 0.1268, 0.8147, 0.4558, 0.8, 0.4416, 0.8145, 0.4407, 0.5771, 0.2539, 0.5768, 0.2691, 0.5619, 0.2545, 0.6124, 0.254, 0.6124, 0.2692, 0.5948, 0.2547, 0.6492, 0.269, 0.6316, 0.2547, 0.6486, 0.2539, 0.577, 0.06806, 0.5766, 0.08313, 0.562, 0.06837, 0.6303, 0.06834, 0.6307, 0.08345, 0.6128, 0.06905, 0.7327, 0.2539, 0.7325, 0.269, 0.7152, 0.2544, 0.7865, 0.2537, 0.7868, 0.2688, 0.7701, 0.2545, 0.695, 0.4399, 0.6943, 0.4549, 0.6819, 0.44, 0.7454, 0.456, 0.7282, 0.4414, 0.7455, 0.441, 0.577, 0.06806, 0.6031, 0.0006093, 0.5943, 0.06825, 0.6128, 0.06905, 0.6213, 0.0007626, 0.6303, 0.06834, 0.6481, 0.06824, 0.6394, 0.0005876, 0.6665, 0.06849, 0.7327, 0.2539, 0.7433, 0.187, 0.751, 0.2538, 0.7701, 0.2545, 0.7609, 0.1869, 0.7865, 0.2537, 0.695, 0.4399, 0.7291, 0.3729, 0.7104, 0.4402, 0.7455, 0.441, 0.7554, 0.3734, 0.7642, 0.441, 0.571, 0.406, 0.5718, 0.4091, 0.5478, 0.4107, 0.5736, 0.412, 0.5761, 0.4146, 0.5551, 0.4227, 0.5793, 0.4169, 0.5831, 0.4186, 0.5681, 0.4315, 0.5965, 0.4205, 0.601, 0.4199, 0.6032, 0.4363, 0.6052, 0.4187, 0.6091, 0.417, 0.6204, 0.4316, 0.6123, 0.4148, 0.6149, 0.4122, 0.6335, 0.4227, 0.6125, 0.3945, 0.6093, 0.3922, 0.6283, 0.382, 0.6012, 0.3892, 0.5967, 0.3886, 0.6038, 0.3729, 0.5796, 0.3921, 0.5763, 0.3943, 0.5611, 0.3816, 0.5719, 0.3998, 0.571, 0.4029, 0.548, 0.398])
_ca = me_cylinder_001.color_attributes.new('Col', 'BYTE_COLOR', 'CORNER')
_ca.data.foreach_set('color', [1.0, 1.0, 1.0, 1.0, 1.0, 1.0, 1.0, 1.0, 1.0, 1.0, 1.0, 1.0, 1.0, 1.0, 1.0, 1.0, 1.0, 1.0, 1.0, 1.0, 1.0, 1.0, 1.0, 1.0, 1.0, 1.0, 1.0, 1.0, 1.0, 1.0, 1.0, 1.0, 1.0, 1.0, 1.0, 1.0, 1.0, 1.0, 1.0, 1.0, 1.0, 1.0, 1.0, 1.0, 1.0, 1.0, 1.0, 1.0, 1.0, 1.0, 1.0, 1.0, 1.0, 1.0, 1.0, 1.0, 1.0, 1.0, 1.0, 1.0, 1.0, 1.0, 1.0, 1.0, 1.0, 1.0, 1.0, 1.0, 1.0, 1.0, 1.0, 1.0, 1.0, 1.0, 1.0, 1.0, 1.0, 1.0, 1.0, 1.0, 1.0, 1.0, 1.0, 1.0, 1.0, 1.0, 1.0, 1.0, 1.0, 1.0, 1.0, 1.0, 1.0, 1.0, 1.0, 1.0, 1.0, 1.0, 1.0, 1.0, 1.0, 1.0, 1.0, 1.0, 1.0, 1.0, 1.0, 1.0, 1.0, 1.0, 1.0, 1.0, 1.0, 1.0, 1.0, 1.0, 1.0, 1.0, 1.0, 1.0, 1.0, 1.0, 1.0, 1.0, 1.0, 1.0, 1.0, 1.0, 1.0, 1.0, 1.0, 1.0, 1.0, 1.0, 1.0, 1.0, 1.0, 1.0, 1.0, 1.0, 1.0, 1.0, 1.0, 1.0, 1.0, 1.0, 1.0, 1.0, 1.0, 1.0, 1.0, 1.0, 1.0, 1.0, 1.0, 1.0, 1.0, 1.0, 1.0, 1.0, 1.0, 1.0, 1.0, 1.0, 1.0, 1.0, 1.0, 1.0, 1.0, 1.0, 1.0, 1.0, 1.0, 1.0, 1.0, 1.0, 1.0, 1.0, 1.0, 1.0, 1.0, 1.0, 1.0, 1.0, 1.0, 1.0, 1.0, 1.0, 1.0, 1.0, 1.0, 1.0, 1.0, 1.0, 1.0, 1.0, 1.0, 1.0, 1.0, 1.0, 1.0, 1.0, 1.0, 1.0, 1.0, 1.0, 1.0, 1.0, 1.0, 1.0, 1.0, 1.0, 1.0, 1.0, 1.0, 1.0, 1.0, 1.0, 1.0, 1.0, 1.0, 1.0, 1.0, 1.0, 1.0, 1.0, 1.0, 1.0, 1.0, 1.0, 1.0, 1.0, 1.0, 1.0, 1.0, 1.0, 1.0, 1.0, 1.0, 1.0, 1.0, 1.0, 1.0, 1.0, 1.0, 1.0, 1.0, 1.0, 1.0, 1.0, 1.0, 1.0, 1.0, 1.0, 1.0, 1.0, 1.0, 1.0, 1.0, 1.0, 1.0, 1.0, 1.0, 1.0, 1.0, 1.0, 1.0, 1.0, 1.0, 1.0, 1.0, 1.0, 1.0, 1.0, 1.0, 1.0, 1.0, 1.0, 1.0, 1.0, 1.0, 1.0, 1.0, 1.0, 1.0, 1.0, 1.0, 1.0, 1.0, 1.0, 1.0, 1.0, 1.0, 1.0, 1.0, 1.0, 1.0, 1.0, 1.0, 1.0, 1.0, 1.0, 1.0, 1.0, 1.0, 1.0, 1.0, 1.0, 1.0, 1.0, 1.0, 1.0, 1.0, 1.0, 1.0, 1.0, 1.0, 1.0, 1.0, 1.0, 1.0, 1.0, 1.0, 1.0, 1.0, 1.0, 1.0, 1.0, 1.0, 1.0, 1.0, 1.0, 1.0, 1.0, 1.0, 1.0, 1.0, 1.0, 1.0, 1.0, 1.0, 1.0, 1.0, 1.0, 1.0, 1.0, 1.0, 1.0, 1.0, 1.0, 1.0, 1.0, 1.0, 1.0, 1.0, 1.0, 1.0, 1.0, 1.0, 1.0, 1.0, 1.0, 1.0, 1.0, 1.0, 1.0, 1.0, 1.0, 1.0, 1.0, 1.0, 1.0, 1.0, 1.0, 1.0, 1.0, 1.0, 1.0, 1.0, 1.0, 1.0, 1.0, 1.0, 1.0, 1.0, 1.0, 1.0, 1.0, 1.0, 1.0, 1.0, 1.0, 1.0, 1.0, 1.0, 1.0, 1.0, 1.0, 1.0, 1.0, 1.0, 1.0, 1.0, 1.0, 1.0, 1.0, 1.0, 1.0, 1.0, 1.0, 1.0, 1.0, 1.0, 1.0, 1.0, 1.0, 1.0, 1.0, 1.0, 1.0, 1.0, 1.0, 1.0, 1.0, 1.0, 1.0, 1.0, 1.0, 1.0, 1.0, 1.0, 1.0, 1.0, 1.0, 1.0, 1.0, 1.0, 1.0, 1.0, 1.0, 1.0, 1.0, 1.0, 1.0, 1.0, 1.0, 1.0, 1.0, 1.0, 1.0, 1.0, 1.0, 1.0, 1.0, 1.0, 1.0, 1.0, 1.0, 1.0, 1.0, 1.0, 1.0, 1.0, 1.0, 1.0, 1.0, 1.0, 1.0, 1.0, 1.0, 1.0, 1.0, 1.0, 1.0, 1.0, 1.0, 1.0, 1.0, 1.0, 1.0, 1.0, 1.0, 1.0, 1.0, 1.0, 1.0, 1.0, 1.0, 1.0, 1.0, 1.0, 1.0, 1.0, 1.0, 1.0, 1.0, 1.0, 1.0, 1.0, 1.0, 1.0, 1.0, 1.0, 1.0, 1.0, 1.0, 1.0, 1.0, 1.0, 1.0, 1.0, 1.0, 1.0, 1.0, 1.0, 1.0, 1.0, 1.0, 1.0, 1.0, 1.0, 1.0, 1.0, 1.0, 1.0, 1.0, 1.0, 1.0, 1.0, 1.0, 1.0, 1.0, 1.0, 1.0, 1.0, 1.0, 1.0, 1.0, 1.0, 1.0, 1.0, 1.0, 1.0, 1.0, 1.0, 1.0, 1.0, 1.0, 1.0, 1.0, 1.0, 1.0, 1.0, 1.0, 1.0, 1.0, 1.0, 1.0, 1.0, 1.0, 1.0, 1.0, 1.0, 1.0, 1.0, 1.0, 1.0, 1.0, 1.0, 1.0, 1.0, 1.0, 1.0, 1.0, 1.0, 1.0, 1.0, 1.0, 1.0, 1.0, 1.0, 1.0, 1.0, 1.0, 1.0, 1.0, 1.0, 1.0, 1.0, 1.0, 1.0, 1.0, 1.0, 1.0, 1.0, 1.0, 1.0, 1.0, 1.0, 1.0, 1.0, 1.0, 1.0, 1.0, 1.0, 1.0, 1.0, 1.0, 1.0, 1.0, 1.0, 1.0, 1.0, 1.0, 1.0, 1.0, 1.0, 1.0, 1.0, 1.0, 1.0, 1.0, 1.0, 1.0, 1.0, 1.0, 1.0, 1.0, 1.0, 1.0, 1.0, 1.0, 1.0, 1.0, 1.0, 1.0, 1.0, 1.0, 1.0, 1.0, 1.0, 1.0, 1.0, 1.0, 1.0, 1.0, 1.0, 1.0, 1.0, 1.0, 1.0, 1.0, 1.0, 1.0, 1.0, 1.0, 1.0, 1.0, 1.0, 1.0, 1.0, 1.0, 1.0, 1.0, 1.0, 1.0, 1.0, 1.0, 1.0, 1.0, 1.0, 1.0, 1.0, 1.0, 1.0, 1.0, 1.0, 1.0, 1.0, 1.0, 1.0, 1.0, 1.0, 1.0, 1.0, 1.0, 1.0, 1.0, 1.0, 1.0, 1.0, 1.0, 1.0, 1.0, 1.0, 1.0, 1.0, 1.0, 1.0, 1.0, 1.0, 1.0, 1.0, 1.0, 1.0, 1.0, 1.0, 1.0, 1.0, 1.0, 1.0, 1.0, 1.0, 1.0, 1.0, 1.0, 1.0, 1.0, 1.0, 1.0, 1.0, 1.0, 1.0, 1.0, 1.0, 1.0, 1.0, 1.0, 1.0, 1.0, 1.0, 1.0, 1.0, 1.0, 1.0, 1.0, 1.0, 1.0, 1.0, 1.0, 1.0, 1.0, 1.0, 1.0, 1.0, 1.0, 1.0, 1.0, 1.0, 1.0, 1.0, 1.0, 1.0, 1.0, 1.0, 1.0, 1.0, 1.0, 1.0, 1.0, 1.0, 1.0, 1.0, 1.0, 1.0, 1.0, 1.0, 1.0, 1.0, 1.0, 1.0, 1.0, 1.0, 1.0, 1.0, 1.0, 1.0, 1.0, 1.0, 1.0, 1.0, 1.0, 1.0, 1.0, 1.0, 1.0, 1.0, 1.0, 1.0, 1.0, 1.0, 1.0, 1.0, 1.0, 1.0, 1.0, 1.0, 1.0, 1.0, 1.0, 1.0, 1.0, 1.0, 1.0, 1.0, 1.0, 1.0, 1.0, 1.0, 1.0, 1.0, 1.0, 1.0, 1.0, 1.0, 1.0, 1.0, 1.0, 1.0, 1.0, 1.0, 1.0, 1.0, 1.0, 1.0, 1.0, 1.0, 1.0, 1.0, 1.0, 1.0, 1.0, 1.0, 1.0, 1.0, 1.0, 1.0, 1.0, 1.0, 1.0, 1.0, 1.0, 1.0, 1.0, 1.0, 1.0, 1.0, 1.0, 1.0, 1.0, 1.0, 1.0, 1.0, 1.0, 1.0, 1.0, 1.0, 1.0, 1.0, 1.0, 1.0, 1.0, 1.0, 1.0, 1.0, 1.0, 1.0, 1.0, 1.0, 1.0, 1.0, 1.0, 1.0, 1.0, 1.0, 1.0, 1.0, 1.0, 1.0, 1.0, 1.0, 1.0, 1.0, 1.0, 1.0, 1.0, 1.0, 1.0, 1.0, 1.0, 1.0, 1.0, 1.0, 1.0, 1.0, 1.0, 1.0, 1.0, 1.0, 1.0, 1.0, 1.0, 1.0, 1.0, 1.0, 1.0, 1.0, 1.0, 1.0, 1.0, 1.0, 1.0, 1.0, 1.0, 1.0, 1.0, 1.0, 1.0, 1.0, 1.0, 1.0, 1.0, 1.0, 1.0, 1.0, 1.0, 1.0, 1.0, 1.0, 1.0, 1.0, 1.0, 1.0, 1.0, 1.0, 1.0, 1.0, 1.0, 1.0, 1.0, 1.0, 1.0, 1.0, 1.0, 1.0, 1.0, 1.0, 1.0, 1.0, 1.0, 1.0, 1.0, 1.0, 1.0, 1.0, 1.0, 1.0, 1.0, 1.0, 1.0, 1.0, 1.0, 1.0, 1.0, 1.0, 1.0, 1.0, 1.0, 1.0, 1.0, 1.0, 1.0, 1.0, 1.0, 1.0, 1.0, 1.0, 1.0, 1.0, 1.0, 1.0, 1.0, 1.0, 1.0, 1.0, 1.0, 1.0, 1.0, 1.0, 1.0, 1.0, 1.0, 1.0, 1.0, 1.0, 1.0, 1.0, 1.0, 1.0, 1.0, 1.0, 1.0, 1.0, 1.0, 1.0, 1.0, 1.0, 1.0, 1.0, 1.0, 1.0, 1.0, 1.0, 1.0, 1.0, 1.0, 1.0, 1.0, 1.0, 1.0, 1.0, 1.0, 1.0, 1.0, 1.0, 1.0, 1.0, 1.0, 1.0, 1.0, 1.0, 1.0, 1.0, 1.0, 1.0, 1.0, 1.0, 1.0, 1.0, 1.0, 1.0, 1.0, 1.0, 1.0, 1.0, 1.0, 1.0, 1.0, 1.0, 1.0, 1.0, 1.0, 1.0, 1.0, 1.0, 1.0, 1.0, 1.0, 1.0, 1.0, 1.0, 1.0, 1.0, 1.0, 1.0, 1.0, 1.0, 1.0, 1.0, 1.0, 1.0, 1.0, 1.0, 1.0, 1.0, 1.0, 1.0, 1.0, 1.0, 1.0, 1.0, 1.0, 1.0, 1.0, 1.0, 1.0, 1.0, 1.0, 1.0, 1.0, 1.0, 1.0, 1.0, 1.0, 1.0, 1.0, 1.0, 1.0, 1.0, 1.0, 1.0, 1.0, 1.0, 1.0, 1.0, 1.0, 1.0, 1.0, 1.0, 1.0, 1.0, 1.0, 1.0, 1.0, 1.0, 1.0, 1.0, 1.0, 1.0, 1.0, 1.0, 1.0, 1.0, 1.0, 1.0, 1.0, 1.0, 1.0, 1.0, 1.0, 1.0, 1.0, 1.0, 1.0, 1.0, 1.0, 1.0, 1.0, 1.0, 1.0, 1.0, 1.0, 1.0, 1.0, 1.0, 1.0, 1.0, 1.0, 1.0, 1.0, 1.0, 1.0, 1.0, 1.0, 1.0, 1.0, 1.0, 1.0, 1.0, 1.0, 1.0, 1.0, 1.0, 1.0, 1.0, 1.0, 1.0, 1.0, 1.0, 1.0, 1.0, 1.0, 1.0, 1.0, 1.0, 1.0, 1.0, 1.0, 1.0, 1.0, 1.0, 1.0, 1.0, 1.0, 1.0, 1.0, 1.0, 1.0, 1.0, 1.0, 1.0, 1.0, 1.0, 1.0, 1.0, 1.0, 1.0, 1.0, 1.0, 1.0, 1.0, 1.0, 1.0, 1.0, 1.0, 1.0, 1.0, 1.0, 1.0, 1.0, 1.0, 1.0, 1.0, 1.0, 1.0, 1.0, 1.0, 1.0, 1.0, 1.0, 1.0, 1.0, 1.0, 1.0, 1.0, 1.0, 1.0, 1.0, 1.0, 1.0, 1.0, 1.0, 1.0, 1.0, 1.0, 1.0, 1.0, 1.0, 1.0, 1.0, 1.0, 1.0, 1.0, 1.0, 1.0, 1.0, 1.0, 1.0, 1.0, 1.0, 1.0, 1.0, 1.0, 1.0, 1.0, 1.0, 1.0, 1.0, 1.0, 1.0, 1.0, 1.0, 1.0, 1.0, 1.0, 1.0, 1.0, 1.0, 1.0, 1.0, 1.0, 1.0, 1.0, 1.0, 1.0, 1.0, 1.0, 1.0, 1.0, 1.0, 1.0, 1.0, 1.0, 1.0, 1.0, 1.0, 1.0, 1.0, 1.0, 1.0, 1.0, 1.0, 1.0, 1.0, 1.0, 1.0, 1.0, 1.0, 1.0, 1.0, 1.0, 1.0, 1.0, 1.0, 1.0, 1.0, 1.0, 1.0, 1.0, 1.0, 1.0, 1.0, 1.0, 1.0, 1.0, 1.0, 1.0, 1.0, 1.0, 1.0, 1.0, 1.0, 1.0, 1.0, 1.0, 1.0, 1.0, 1.0, 1.0, 1.0, 1.0, 1.0, 1.0, 1.0, 1.0, 1.0, 1.0, 1.0, 1.0, 1.0, 1.0, 1.0, 1.0, 1.0, 1.0, 1.0, 1.0, 1.0, 1.0, 1.0, 1.0, 1.0, 1.0, 1.0, 1.0, 1.0, 1.0, 1.0, 1.0, 1.0, 1.0, 1.0, 1.0, 1.0, 1.0, 1.0, 1.0, 1.0, 1.0, 1.0, 1.0, 1.0, 1.0, 1.0, 1.0, 1.0, 1.0, 1.0, 1.0, 1.0, 1.0, 1.0, 1.0, 1.0, 1.0, 1.0, 1.0, 1.0, 1.0, 1.0, 1.0, 1.0, 1.0, 1.0, 1.0, 1.0, 1.0, 1.0, 1.0, 1.0, 1.0, 1.0, 1.0, 1.0, 1.0, 1.0, 1.0, 1.0, 1.0, 1.0, 1.0, 1.0, 1.0, 1.0, 1.0, 1.0, 1.0, 1.0, 1.0, 1.0, 1.0, 1.0, 1.0, 1.0, 1.0, 1.0, 1.0, 1.0, 1.0, 1.0, 1.0, 1.0, 1.0, 1.0, 1.0, 1.0, 1.0, 1.0, 1.0, 1.0, 1.0, 1.0, 1.0, 1.0, 1.0, 1.0, 1.0, 1.0, 1.0, 1.0, 1.0, 1.0, 1.0, 1.0, 1.0, 1.0, 1.0, 1.0, 1.0, 1.0, 1.0, 1.0, 1.0, 1.0, 1.0, 1.0, 1.0, 1.0, 1.0, 1.0, 1.0, 1.0, 1.0, 1.0, 1.0, 1.0, 1.0, 1.0, 1.0, 1.0, 1.0, 1.0, 1.0, 1.0, 1.0, 1.0, 1.0, 1.0, 1.0, 1.0, 1.0, 1.0, 1.0, 1.0, 1.0, 1.0, 1.0, 1.0, 1.0, 1.0, 1.0, 1.0, 1.0, 1.0, 1.0, 1.0, 1.0, 1.0, 1.0, 1.0, 1.0, 1.0, 1.0, 1.0, 1.0, 1.0, 1.0, 1.0, 1.0, 1.0, 1.0, 1.0, 1.0, 1.0, 1.0, 1.0, 1.0, 1.0, 1.0, 1.0, 1.0, 1.0, 1.0, 1.0, 1.0, 1.0, 1.0, 1.0, 1.0, 1.0, 1.0, 1.0, 1.0, 1.0, 1.0, 1.0, 1.0, 1.0, 1.0, 1.0, 1.0, 1.0, 1.0, 1.0, 1.0, 1.0, 1.0, 1.0, 1.0, 1.0, 1.0, 1.0, 1.0, 1.0, 1.0, 1.0, 1.0, 1.0, 1.0, 1.0, 1.0, 1.0, 1.0, 1.0, 1.0, 1.0, 1.0, 1.0, 1.0, 1.0, 1.0, 1.0, 1.0, 1.0, 1.0, 1.0, 1.0, 1.0, 1.0, 1.0, 1.0, 1.0, 1.0, 1.0, 1.0, 1.0, 1.0, 1.0, 1.0, 1.0, 1.0, 1.0, 1.0, 1.0, 1.0, 1.0, 1.0, 1.0, 1.0, 1.0, 1.0, 1.0, 1.0, 1.0, 1.0, 1.0, 1.0, 1.0, 1.0, 1.0, 1.0, 1.0, 1.0, 1.0, 1.0, 1.0, 1.0, 1.0, 1.0, 1.0, 1.0, 1.0, 1.0, 1.0, 1.0, 1.0, 1.0, 1.0, 1.0, 1.0, 1.0, 1.0, 1.0, 1.0, 1.0, 1.0, 1.0, 1.0, 1.0, 1.0, 1.0, 1.0, 1.0, 1.0, 1.0, 1.0, 1.0, 1.0, 1.0, 1.0, 1.0, 1.0, 1.0, 1.0, 1.0, 1.0, 1.0, 1.0, 1.0, 1.0, 1.0, 1.0, 1.0, 1.0, 1.0, 1.0, 1.0, 1.0, 1.0, 1.0, 1.0, 1.0, 1.0, 1.0, 1.0, 1.0, 1.0, 1.0, 1.0, 1.0, 1.0, 1.0, 1.0, 1.0, 1.0, 1.0, 1.0, 1.0, 1.0, 1.0, 1.0, 1.0, 1.0, 1.0, 1.0, 1.0, 1.0, 1.0, 1.0, 1.0, 1.0, 1.0, 1.0, 1.0, 1.0, 1.0, 1.0, 1.0, 1.0, 1.0, 1.0, 1.0, 1.0, 1.0, 1.0, 1.0, 1.0, 1.0, 1.0, 1.0, 1.0, 1.0, 1.0, 1.0, 1.0, 1.0, 1.0, 1.0, 1.0, 1.0, 1.0, 1.0, 1.0, 1.0, 1.0, 1.0, 1.0, 1.0, 1.0, 1.0, 1.0, 1.0, 1.0, 1.0, 1.0, 1.0, 1.0, 1.0, 1.0, 1.0, 1.0, 1.0, 1.0, 1.0, 1.0, 1.0, 1.0, 1.0, 1.0, 1.0, 1.0, 1.0, 1.0, 1.0, 1.0, 1.0, 1.0, 1.0, 1.0, 1.0, 1.0, 1.0, 1.0, 1.0, 1.0, 1.0, 1.0, 1.0, 1.0, 1.0, 1.0, 1.0, 1.0, 1.0, 1.0, 1.0, 1.0, 1.0, 1.0, 1.0, 1.0, 1.0, 1.0, 1.0, 1.0, 1.0, 1.0, 1.0, 1.0, 1.0, 1.0, 1.0, 1.0, 1.0, 1.0, 1.0, 1.0, 1.0, 1.0, 1.0, 1.0, 1.0, 1.0, 1.0, 1.0, 1.0, 1.0, 1.0, 1.0, 1.0, 1.0, 1.0, 1.0, 1.0, 1.0, 1.0, 1.0, 1.0, 1.0, 1.0, 1.0, 1.0, 1.0, 1.0, 1.0, 1.0, 1.0, 1.0, 1.0, 1.0, 1.0, 1.0, 1.0, 1.0, 1.0, 1.0, 1.0, 1.0, 1.0, 1.0, 1.0, 1.0, 1.0, 1.0, 1.0, 1.0, 1.0, 1.0, 1.0, 1.0, 1.0, 1.0, 1.0, 1.0, 1.0, 1.0, 1.0, 1.0, 1.0, 1.0, 1.0, 1.0, 1.0, 1.0, 1.0, 1.0, 1.0, 1.0, 1.0, 1.0, 1.0, 1.0, 1.0, 1.0, 1.0, 1.0, 1.0, 1.0, 1.0, 1.0, 1.0, 1.0, 1.0, 1.0, 1.0, 1.0, 1.0, 1.0, 1.0, 1.0, 1.0, 1.0, 1.0, 1.0, 1.0, 1.0, 1.0, 1.0, 1.0, 1.0, 1.0, 1.0, 1.0, 1.0, 1.0, 1.0, 1.0, 1.0, 1.0, 1.0, 1.0, 1.0, 1.0, 1.0, 1.0, 1.0, 1.0, 1.0, 1.0, 1.0, 1.0, 1.0, 1.0, 1.0, 1.0, 1.0, 1.0, 1.0, 1.0, 1.0, 1.0, 1.0, 1.0, 1.0, 1.0, 1.0, 1.0, 1.0, 1.0, 1.0, 1.0, 1.0, 1.0, 1.0, 1.0, 1.0, 1.0, 1.0, 1.0, 1.0, 1.0, 1.0, 1.0, 1.0, 1.0, 1.0, 1.0, 1.0, 1.0, 1.0, 1.0, 1.0, 1.0, 1.0, 1.0, 1.0, 1.0, 1.0, 1.0, 1.0, 1.0, 1.0, 1.0, 1.0, 1.0, 1.0, 1.0, 1.0, 1.0, 1.0, 1.0, 1.0, 1.0, 1.0, 1.0, 1.0, 1.0, 1.0, 1.0, 1.0, 1.0, 1.0, 1.0, 1.0, 1.0, 1.0, 1.0, 1.0, 1.0, 1.0, 1.0, 1.0, 1.0, 1.0, 1.0, 1.0, 1.0, 1.0, 1.0, 1.0, 1.0, 1.0, 1.0, 1.0, 1.0, 1.0, 1.0, 1.0, 1.0, 1.0, 1.0, 1.0, 1.0, 1.0, 1.0, 1.0, 1.0, 1.0, 1.0, 1.0, 1.0, 1.0, 1.0, 1.0, 1.0, 1.0, 1.0, 1.0, 1.0, 1.0, 1.0, 1.0, 1.0, 1.0, 1.0, 1.0, 1.0, 1.0, 1.0, 1.0, 1.0, 1.0, 1.0, 1.0, 1.0, 1.0, 1.0, 1.0, 1.0, 1.0, 1.0, 1.0, 1.0, 1.0, 1.0, 1.0, 1.0, 1.0, 1.0, 1.0, 1.0, 1.0, 1.0, 1.0, 1.0, 1.0, 1.0, 1.0, 1.0, 1.0, 1.0, 1.0, 1.0, 1.0, 1.0, 1.0, 1.0, 1.0, 1.0, 1.0, 1.0, 1.0, 1.0, 1.0, 1.0, 1.0, 1.0, 1.0, 1.0, 1.0, 1.0, 1.0, 1.0, 1.0, 1.0, 1.0, 1.0, 1.0, 1.0, 1.0, 1.0, 1.0, 1.0, 1.0, 1.0, 1.0, 1.0, 1.0, 1.0, 1.0, 1.0, 1.0, 1.0, 1.0, 1.0, 1.0, 1.0, 1.0, 1.0, 1.0, 1.0, 1.0, 1.0, 1.0, 1.0, 1.0, 1.0, 1.0, 1.0, 1.0, 1.0, 1.0, 1.0, 1.0, 1.0, 1.0, 1.0, 1.0, 1.0, 1.0, 1.0, 1.0, 1.0, 1.0, 1.0, 1.0, 1.0, 1.0, 1.0, 1.0, 1.0, 1.0, 1.0, 1.0, 1.0, 1.0, 1.0, 1.0, 1.0, 1.0, 1.0, 1.0, 1.0, 1.0, 1.0, 1.0, 1.0, 1.0, 1.0, 1.0, 1.0, 1.0, 1.0, 1.0, 1.0, 1.0, 1.0, 1.0, 1.0, 1.0, 1.0, 1.0, 1.0, 1.0, 1.0, 1.0, 1.0, 1.0, 1.0, 1.0, 1.0, 1.0, 1.0, 1.0, 1.0, 1.0, 1.0, 1.0, 1.0, 1.0, 1.0, 1.0, 1.0, 1.0, 1.0, 1.0, 1.0, 1.0, 1.0, 1.0, 1.0, 1.0, 1.0, 1.0, 1.0, 1.0, 1.0, 1.0, 1.0, 1.0, 1.0, 1.0, 1.0, 1.0, 1.0, 1.0, 1.0, 1.0, 1.0, 1.0, 1.0, 1.0, 1.0, 1.0, 1.0, 1.0, 1.0, 1.0, 1.0, 1.0, 1.0, 1.0, 1.0, 1.0, 1.0, 1.0, 1.0, 1.0, 1.0, 1.0, 1.0, 1.0, 1.0, 1.0, 1.0, 1.0, 1.0, 1.0, 1.0, 1.0, 1.0, 1.0, 1.0, 1.0, 1.0, 1.0, 1.0, 1.0, 1.0, 1.0, 1.0, 1.0, 1.0, 1.0, 1.0, 1.0, 1.0, 1.0, 1.0, 1.0, 1.0, 1.0, 1.0, 1.0, 1.0, 1.0, 1.0, 1.0, 1.0, 1.0, 1.0, 1.0, 1.0, 1.0, 1.0, 1.0, 1.0, 1.0, 1.0, 1.0, 1.0, 1.0, 1.0, 1.0, 1.0, 1.0, 1.0, 1.0, 1.0, 1.0, 1.0, 1.0, 1.0, 1.0, 1.0, 1.0, 1.0, 1.0, 1.0, 1.0, 1.0, 1.0, 1.0, 1.0, 1.0, 1.0, 1.0, 1.0, 1.0, 1.0, 1.0, 1.0, 1.0, 1.0, 1.0, 1.0, 1.0, 1.0, 1.0, 1.0, 1.0, 1.0, 1.0, 1.0, 1.0, 1.0, 1.0, 1.0, 1.0, 1.0, 1.0, 1.0, 1.0, 1.0, 1.0, 1.0, 1.0, 1.0, 1.0, 1.0, 1.0, 1.0, 1.0, 1.0, 1.0, 1.0, 1.0, 1.0, 1.0, 1.0, 1.0, 1.0, 1.0, 1.0, 1.0, 1.0, 1.0, 1.0, 1.0, 1.0, 1.0, 1.0, 1.0, 1.0, 1.0, 1.0, 1.0, 1.0, 1.0, 1.0, 1.0, 1.0, 1.0, 1.0, 1.0, 1.0, 1.0, 1.0, 1.0, 1.0, 1.0, 1.0, 1.0, 1.0, 1.0, 1.0, 1.0, 1.0, 1.0, 1.0, 1.0, 1.0, 1.0, 1.0, 1.0, 1.0, 1.0, 1.0, 1.0, 1.0, 1.0, 1.0, 1.0, 1.0, 1.0, 1.0, 1.0, 1.0, 1.0, 1.0, 1.0, 1.0, 1.0, 1.0, 1.0, 1.0, 1.0, 1.0, 1.0, 1.0, 1.0, 1.0, 1.0, 1.0, 1.0, 1.0, 1.0, 1.0, 1.0, 1.0, 1.0, 1.0, 1.0, 1.0, 1.0, 1.0, 1.0, 1.0, 1.0, 1.0, 1.0, 1.0, 1.0, 1.0, 1.0, 1.0, 1.0, 1.0, 1.0, 1.0, 1.0, 1.0, 1.0, 1.0, 1.0, 1.0, 1.0, 1.0, 1.0, 1.0, 1.0, 1.0, 1.0, 1.0, 1.0, 1.0, 1.0, 1.0, 1.0, 1.0, 1.0, 1.0, 1.0, 1.0, 1.0, 1.0, 1.0, 1.0, 1.0, 1.0, 1.0, 1.0, 1.0, 1.0, 1.0, 1.0, 1.0, 1.0, 1.0, 1.0, 1.0, 1.0, 1.0, 1.0, 1.0, 1.0, 1.0, 1.0, 1.0, 1.0, 1.0, 1.0, 1.0, 1.0, 1.0, 1.0, 1.0, 1.0, 1.0, 1.0, 1.0, 1.0, 1.0, 1.0, 1.0, 1.0, 1.0, 1.0, 1.0, 1.0, 1.0, 1.0, 1.0, 1.0, 1.0, 1.0, 1.0, 1.0, 1.0, 1.0, 1.0, 1.0, 1.0, 1.0, 1.0, 1.0, 1.0, 1.0, 1.0, 1.0, 1.0, 1.0, 1.0, 1.0, 1.0, 1.0, 1.0, 1.0, 1.0, 1.0, 1.0, 1.0, 1.0, 1.0, 1.0, 1.0, 1.0, 1.0, 1.0, 1.0, 1.0, 1.0, 1.0, 1.0, 1.0, 1.0, 1.0, 1.0, 1.0, 1.0, 1.0, 1.0, 1.0, 1.0, 1.0, 1.0, 1.0, 1.0, 1.0, 1.0, 1.0, 1.0, 1.0, 1.0, 1.0, 1.0, 1.0, 1.0, 1.0, 1.0, 1.0, 1.0, 1.0, 1.0, 1.0, 1.0, 1.0, 1.0, 1.0, 1.0, 1.0, 1.0, 1.0, 1.0, 1.0, 1.0, 1.0, 1.0, 1.0, 1.0, 1.0, 1.0, 1.0, 1.0, 1.0, 1.0, 1.0, 1.0, 1.0, 1.0, 1.0, 1.0, 1.0, 1.0, 1.0, 1.0, 1.0, 1.0, 1.0, 1.0, 1.0, 1.0, 1.0, 1.0, 1.0, 1.0, 1.0, 1.0, 1.0, 1.0, 1.0, 1.0, 1.0, 1.0, 1.0, 1.0, 1.0, 1.0, 1.0, 1.0, 1.0, 1.0, 1.0, 1.0, 1.0, 1.0, 1.0, 1.0, 1.0, 1.0, 1.0, 1.0, 1.0, 1.0, 1.0, 1.0, 1.0, 1.0, 1.0, 1.0, 1.0, 1.0, 1.0, 1.0, 1.0, 1.0, 1.0, 1.0, 1.0, 1.0, 1.0, 1.0, 1.0, 1.0, 1.0, 1.0, 1.0, 1.0, 1.0, 1.0, 1.0, 1.0, 1.0, 1.0, 1.0, 1.0, 1.0, 1.0, 1.0, 1.0, 1.0, 1.0, 1.0, 1.0, 1.0, 1.0, 1.0, 1.0, 1.0, 1.0, 1.0, 1.0, 1.0, 1.0, 1.0, 1.0, 1.0, 1.0, 1.0, 1.0, 1.0, 1.0, 1.0, 1.0, 1.0, 1.0, 1.0, 1.0, 1.0, 1.0, 1.0, 1.0, 1.0, 1.0, 1.0, 1.0, 1.0, 1.0, 1.0, 1.0, 1.0, 1.0, 1.0, 1.0, 1.0, 1.0, 1.0, 1.0, 1.0, 1.0, 1.0, 1.0, 1.0, 1.0, 1.0, 1.0, 1.0, 1.0, 1.0, 1.0, 1.0, 1.0, 1.0, 1.0, 1.0, 1.0, 1.0, 1.0, 1.0, 1.0, 1.0, 1.0, 1.0, 1.0, 1.0, 1.0, 1.0, 1.0, 1.0, 1.0, 1.0, 1.0, 1.0, 1.0, 1.0, 1.0, 1.0, 1.0, 1.0, 1.0, 1.0, 1.0, 1.0, 1.0, 1.0, 1.0, 1.0, 1.0, 1.0, 1.0, 1.0, 1.0, 1.0, 1.0, 1.0, 1.0, 1.0, 1.0, 1.0, 1.0, 1.0, 1.0, 1.0, 1.0, 1.0, 1.0, 1.0, 1.0, 1.0, 1.0, 1.0, 1.0, 1.0, 1.0, 1.0, 1.0, 1.0, 1.0, 1.0, 1.0, 1.0, 1.0, 1.0, 1.0, 1.0, 1.0, 1.0, 1.0, 1.0, 1.0, 1.0, 1.0, 1.0, 1.0, 1.0, 1.0, 1.0, 1.0, 1.0, 1.0, 1.0, 1.0, 1.0, 1.0, 1.0, 1.0, 1.0, 1.0, 1.0, 1.0, 1.0, 1.0, 1.0, 1.0, 1.0, 1.0, 1.0, 1.0, 1.0, 1.0, 1.0, 1.0, 1.0, 1.0, 1.0, 1.0, 1.0, 1.0, 1.0, 1.0, 1.0, 1.0, 1.0, 1.0, 1.0, 1.0, 1.0, 1.0, 1.0, 1.0, 1.0, 1.0, 1.0, 1.0, 1.0, 1.0, 1.0, 1.0, 1.0, 1.0, 1.0, 1.0, 1.0, 1.0, 1.0, 1.0, 1.0, 1.0, 1.0, 1.0, 1.0, 1.0, 1.0, 1.0, 1.0, 1.0, 1.0, 1.0, 1.0, 1.0, 1.0, 1.0, 1.0, 1.0, 1.0, 1.0, 1.0, 1.0, 1.0, 1.0, 1.0, 1.0, 1.0, 1.0, 1.0, 1.0, 1.0, 1.0, 1.0, 1.0, 1.0, 1.0, 1.0, 1.0, 1.0, 1.0, 1.0, 1.0, 1.0, 1.0, 1.0, 1.0, 1.0, 1.0, 1.0, 1.0, 1.0, 1.0, 1.0, 1.0, 1.0, 1.0, 1.0, 1.0, 1.0, 1.0, 1.0, 1.0, 1.0, 1.0, 1.0, 1.0, 1.0, 1.0, 1.0, 1.0, 1.0, 1.0, 1.0, 1.0, 1.0, 1.0, 1.0, 1.0, 1.0, 1.0, 1.0, 1.0, 1.0, 1.0, 1.0, 1.0, 1.0, 1.0, 1.0, 1.0, 1.0, 1.0, 1.0, 1.0, 1.0, 1.0, 1.0, 1.0, 1.0, 1.0, 1.0, 1.0, 1.0, 1.0, 1.0, 1.0, 1.0, 1.0, 1.0, 1.0, 1.0, 1.0, 1.0, 1.0, 1.0, 1.0, 1.0, 1.0, 1.0, 1.0, 1.0, 1.0, 1.0, 1.0, 1.0, 1.0, 1.0, 1.0, 1.0, 1.0, 1.0, 1.0, 1.0, 1.0, 1.0, 1.0, 1.0, 1.0, 1.0, 1.0, 1.0, 1.0, 1.0, 1.0, 1.0, 1.0, 1.0, 1.0, 1.0, 1.0, 1.0, 1.0, 1.0, 1.0, 1.0, 1.0, 1.0, 1.0, 1.0, 1.0, 1.0, 1.0, 1.0, 1.0, 1.0, 1.0, 1.0, 1.0, 1.0, 1.0, 1.0, 1.0, 1.0, 1.0, 1.0, 1.0, 1.0, 1.0, 1.0, 1.0, 1.0, 1.0, 1.0, 1.0, 1.0, 1.0, 1.0, 1.0, 1.0, 1.0, 1.0, 1.0, 1.0, 1.0, 1.0, 1.0, 1.0, 1.0, 1.0, 1.0, 1.0, 1.0, 1.0, 1.0, 1.0, 1.0, 1.0, 1.0, 1.0, 1.0, 1.0, 1.0, 1.0, 1.0, 1.0, 1.0, 1.0, 1.0, 1.0, 1.0, 1.0, 1.0, 1.0, 1.0, 1.0, 1.0, 1.0, 1.0, 1.0, 1.0, 1.0, 1.0, 1.0, 1.0, 1.0, 1.0, 1.0, 1.0, 1.0, 1.0, 1.0, 1.0, 1.0, 1.0, 1.0, 1.0, 1.0, 1.0, 1.0, 1.0, 1.0, 1.0, 1.0, 1.0, 1.0, 1.0, 1.0, 1.0, 1.0, 1.0, 1.0, 1.0, 1.0, 1.0, 1.0, 1.0, 1.0, 1.0, 1.0, 1.0, 1.0, 1.0, 1.0, 1.0, 1.0, 1.0, 1.0, 1.0, 1.0, 1.0, 1.0, 1.0, 1.0, 1.0, 1.0, 1.0, 1.0, 1.0, 1.0, 1.0, 1.0, 1.0, 1.0, 1.0, 1.0, 1.0, 1.0, 1.0, 1.0, 1.0, 1.0, 1.0, 1.0, 1.0, 1.0, 1.0, 1.0, 1.0, 1.0, 1.0, 1.0, 1.0, 1.0, 1.0, 1.0, 1.0, 1.0, 1.0, 1.0, 1.0, 1.0, 1.0, 1.0, 1.0, 1.0, 1.0, 1.0, 1.0, 1.0, 1.0, 1.0, 1.0, 1.0, 1.0, 1.0, 1.0, 1.0, 1.0, 1.0, 1.0, 1.0, 1.0, 1.0, 1.0, 1.0, 1.0, 1.0, 1.0, 1.0, 1.0, 1.0, 1.0, 1.0, 1.0, 1.0, 1.0, 1.0, 1.0, 1.0, 1.0, 1.0, 1.0, 1.0, 1.0, 1.0, 1.0, 1.0, 1.0, 1.0, 1.0, 1.0, 1.0, 1.0, 1.0, 1.0, 1.0, 1.0, 1.0, 1.0, 1.0, 1.0, 1.0, 1.0, 1.0, 1.0, 1.0, 1.0, 1.0, 1.0, 1.0, 1.0, 1.0, 1.0, 1.0, 1.0, 1.0, 1.0, 1.0, 1.0, 1.0, 1.0, 1.0, 1.0, 1.0, 1.0, 1.0, 1.0, 1.0, 1.0, 1.0, 1.0, 1.0, 1.0, 1.0, 1.0, 1.0, 1.0, 1.0, 1.0, 1.0, 1.0, 1.0, 1.0, 1.0, 1.0, 1.0, 1.0, 1.0, 1.0, 1.0, 1.0, 1.0, 1.0, 1.0, 1.0, 1.0, 1.0, 1.0, 1.0, 1.0, 1.0, 1.0, 1.0, 1.0, 1.0, 1.0, 1.0, 1.0, 1.0, 1.0, 1.0, 1.0, 1.0, 1.0, 1.0, 1.0, 1.0, 1.0, 1.0, 1.0, 1.0, 1.0, 1.0, 1.0, 1.0, 1.0, 1.0, 1.0, 1.0, 1.0, 1.0, 1.0, 1.0, 1.0, 1.0, 1.0, 1.0, 1.0, 1.0, 1.0, 1.0, 1.0, 1.0, 1.0, 1.0, 1.0, 1.0, 1.0, 1.0, 1.0, 1.0, 1.0, 1.0, 1.0, 1.0, 1.0, 1.0, 1.0, 1.0, 1.0, 1.0, 1.0, 1.0, 1.0, 1.0, 1.0, 1.0, 1.0, 1.0, 1.0, 1.0, 1.0, 1.0, 1.0, 1.0, 1.0, 1.0, 1.0, 1.0, 1.0, 1.0, 1.0, 1.0, 1.0, 1.0, 1.0, 1.0, 1.0, 1.0, 1.0, 1.0, 1.0, 1.0, 1.0, 1.0, 1.0, 1.0, 1.0, 1.0, 1.0, 1.0, 1.0, 1.0, 1.0, 1.0, 1.0, 1.0, 1.0, 1.0, 1.0, 1.0, 1.0, 1.0, 1.0, 1.0, 1.0, 1.0, 1.0, 1.0, 1.0, 1.0, 1.0, 1.0, 1.0, 1.0, 1.0, 1.0, 1.0, 1.0, 1.0, 1.0, 1.0, 1.0, 1.0, 1.0, 1.0, 1.0, 1.0, 1.0, 1.0, 1.0, 1.0, 1.0, 1.0, 1.0, 1.0, 1.0, 1.0, 1.0, 1.0, 1.0, 1.0, 1.0, 1.0, 1.0, 1.0, 1.0, 1.0, 1.0, 1.0, 1.0, 1.0, 1.0, 1.0, 1.0, 1.0, 1.0, 1.0, 1.0, 1.0, 1.0, 1.0, 1.0, 1.0, 1.0, 1.0, 1.0, 1.0, 1.0, 1.0, 1.0, 1.0, 1.0, 1.0, 1.0, 1.0, 1.0, 1.0, 1.0, 1.0, 1.0, 1.0, 1.0, 1.0, 1.0, 1.0, 1.0, 1.0, 1.0, 1.0, 1.0, 1.0, 1.0, 1.0, 1.0, 1.0, 1.0, 1.0, 1.0, 1.0, 1.0, 1.0, 1.0, 1.0, 1.0, 1.0, 1.0, 1.0, 1.0, 1.0, 1.0, 1.0, 1.0, 1.0, 1.0, 1.0, 1.0, 1.0, 1.0, 1.0, 1.0, 1.0, 1.0, 1.0, 1.0, 1.0, 1.0, 1.0, 1.0, 1.0, 1.0, 1.0, 1.0, 1.0, 1.0, 1.0, 1.0, 1.0, 1.0, 1.0, 1.0, 1.0, 1.0, 1.0, 1.0, 1.0, 1.0, 1.0, 1.0, 1.0, 1.0, 1.0, 1.0, 1.0, 1.0, 1.0, 1.0, 1.0, 1.0, 1.0, 1.0, 1.0, 1.0, 1.0, 1.0, 1.0, 1.0, 1.0, 1.0, 1.0, 1.0, 1.0, 1.0, 1.0, 1.0, 1.0, 1.0, 1.0, 1.0, 1.0, 1.0, 1.0, 1.0, 1.0, 1.0, 1.0, 1.0, 1.0, 1.0, 1.0, 1.0, 1.0, 1.0, 1.0, 1.0, 1.0, 1.0, 1.0, 1.0, 1.0, 1.0, 1.0, 1.0, 1.0, 1.0, 1.0, 1.0, 1.0, 1.0, 1.0, 1.0, 1.0, 1.0, 1.0, 1.0, 1.0, 1.0, 1.0, 1.0, 1.0, 1.0, 1.0, 1.0, 1.0, 1.0, 1.0, 1.0, 1.0, 1.0, 1.0, 1.0, 1.0, 1.0, 1.0, 1.0, 1.0, 1.0, 1.0, 1.0, 1.0, 1.0, 1.0, 1.0, 1.0, 1.0, 1.0, 1.0, 1.0, 1.0, 1.0, 1.0, 1.0, 1.0, 1.0, 1.0, 1.0, 1.0, 1.0, 1.0, 1.0, 1.0, 1.0, 1.0, 1.0, 1.0, 1.0, 1.0, 1.0, 1.0, 1.0, 1.0, 1.0, 1.0, 1.0, 1.0, 1.0, 1.0, 1.0, 1.0, 1.0, 1.0, 1.0, 1.0, 1.0, 1.0, 1.0, 1.0, 1.0, 1.0, 1.0, 1.0, 1.0, 1.0, 1.0, 1.0, 1.0, 1.0, 1.0, 1.0, 1.0, 1.0, 1.0, 1.0, 1.0, 1.0, 1.0, 1.0, 1.0, 1.0, 1.0, 1.0, 1.0, 1.0, 1.0, 1.0, 1.0, 1.0, 1.0, 1.0, 1.0, 1.0, 1.0, 1.0, 1.0, 1.0, 1.0, 1.0, 1.0, 1.0, 1.0, 1.0, 1.0, 1.0, 1.0, 1.0, 1.0, 1.0, 1.0, 1.0, 1.0, 1.0, 1.0, 1.0, 1.0, 1.0, 1.0, 1.0, 1.0, 1.0, 1.0, 1.0, 1.0, 1.0, 1.0, 1.0, 1.0, 1.0, 1.0, 1.0, 1.0, 1.0, 1.0, 1.0, 1.0, 1.0, 1.0, 1.0, 1.0, 1.0, 1.0, 1.0, 1.0, 1.0, 1.0, 1.0, 1.0, 1.0, 1.0, 1.0, 1.0, 1.0, 1.0, 1.0, 1.0, 1.0, 1.0, 1.0, 1.0, 1.0, 1.0, 1.0, 1.0, 1.0, 1.0, 1.0, 1.0, 1.0, 1.0, 1.0, 1.0, 1.0, 1.0, 1.0, 1.0, 1.0, 1.0, 1.0, 1.0, 1.0, 1.0, 1.0, 1.0, 1.0, 1.0, 1.0, 1.0, 1.0, 1.0, 1.0, 1.0, 1.0, 1.0, 1.0, 1.0, 1.0, 1.0, 1.0, 1.0, 1.0, 1.0, 1.0, 1.0, 1.0, 1.0, 1.0, 1.0, 1.0, 1.0, 1.0, 1.0, 1.0, 1.0, 1.0, 1.0, 1.0, 1.0, 1.0, 1.0, 1.0, 1.0, 1.0, 1.0, 1.0, 1.0, 1.0, 1.0, 1.0, 1.0, 1.0, 1.0, 1.0, 1.0, 1.0, 1.0, 1.0, 1.0, 1.0, 1.0, 1.0, 1.0, 1.0, 1.0, 1.0, 1.0, 1.0, 1.0, 1.0, 1.0, 1.0, 1.0, 1.0, 1.0, 1.0, 1.0, 1.0, 1.0, 1.0, 1.0, 1.0, 1.0, 1.0, 1.0, 1.0, 1.0, 1.0, 1.0, 1.0, 1.0, 1.0, 1.0, 1.0, 1.0, 1.0, 1.0, 1.0, 1.0, 1.0, 1.0, 1.0, 1.0, 1.0, 1.0, 1.0, 1.0, 1.0, 1.0, 1.0, 1.0, 1.0, 1.0, 1.0, 1.0, 1.0, 1.0, 1.0, 1.0, 1.0, 1.0, 1.0, 1.0, 1.0, 1.0, 1.0, 1.0, 1.0, 1.0, 1.0, 1.0, 1.0, 1.0, 1.0, 1.0, 1.0, 1.0, 1.0, 1.0, 1.0, 1.0, 1.0, 1.0, 1.0, 1.0, 1.0, 1.0, 1.0, 1.0, 1.0, 1.0, 1.0, 1.0, 1.0, 1.0, 1.0, 1.0, 1.0, 1.0, 1.0, 1.0, 1.0, 1.0, 1.0, 1.0, 1.0, 1.0, 1.0, 1.0, 1.0, 1.0, 1.0, 1.0, 1.0, 1.0, 1.0, 1.0, 1.0, 1.0, 1.0, 1.0, 1.0, 1.0, 1.0, 1.0, 1.0, 1.0, 1.0, 1.0, 1.0, 1.0, 1.0, 1.0, 1.0, 1.0, 1.0, 1.0, 1.0, 1.0, 1.0, 1.0, 1.0, 1.0, 1.0, 1.0, 1.0, 1.0, 1.0, 1.0, 1.0, 1.0, 1.0, 1.0, 1.0, 1.0, 1.0, 1.0, 1.0, 1.0, 1.0, 1.0, 1.0, 1.0, 1.0, 1.0, 1.0, 1.0, 1.0, 1.0, 1.0, 1.0, 1.0, 1.0, 1.0, 1.0, 1.0, 1.0, 1.0, 1.0, 1.0, 1.0, 1.0, 1.0, 1.0, 1.0, 1.0, 1.0, 1.0, 1.0, 1.0, 1.0, 1.0, 1.0, 1.0, 1.0, 1.0, 1.0, 1.0, 1.0, 1.0, 1.0, 1.0, 1.0, 1.0, 1.0, 1.0, 1.0, 1.0, 1.0, 1.0, 1.0, 1.0, 1.0, 1.0, 1.0, 1.0, 1.0, 1.0, 1.0, 1.0, 1.0, 1.0, 1.0, 1.0, 1.0, 1.0, 1.0, 1.0, 1.0, 1.0, 1.0, 1.0, 1.0, 1.0, 1.0, 1.0, 1.0, 1.0, 1.0, 1.0, 1.0, 1.0, 1.0, 1.0, 1.0, 1.0, 1.0, 1.0, 1.0, 1.0, 1.0, 1.0, 1.0, 1.0, 1.0, 1.0, 1.0, 1.0, 1.0, 1.0, 1.0, 1.0, 1.0, 1.0, 1.0, 1.0, 1.0, 1.0, 1.0, 1.0, 1.0, 1.0, 1.0, 1.0, 1.0, 1.0, 1.0, 1.0, 1.0, 1.0, 1.0, 1.0, 1.0, 1.0, 1.0, 1.0, 1.0, 1.0, 1.0, 1.0, 1.0, 1.0, 1.0, 1.0, 1.0, 1.0, 1.0, 1.0, 1.0, 1.0, 1.0, 1.0, 1.0, 1.0, 1.0, 1.0, 1.0, 1.0, 1.0, 1.0, 1.0, 1.0, 1.0, 1.0, 1.0, 1.0, 1.0, 1.0, 1.0, 1.0, 1.0, 1.0, 1.0, 1.0, 1.0, 1.0, 1.0, 1.0, 1.0, 1.0, 1.0])
me_cylinder_001.use_remesh_preserve_volume = False
me_cylinder_001.use_remesh_preserve_attributes = False
me_cylinder_001.use_mirror_vertex_groups = False
me_cylinder_001.update()

# ---- objects
ob_puerh_tin = bpy.data.objects.new('puerh-tin', me_cylinder_001)
ob_lamp = bpy.data.objects.new('Lamp', light_lamp)
ob_camera = bpy.data.objects.new('Camera', cam_camera)

# ---- transforms, parenting, visibility, modifiers, constraints
ob_puerh_tin.location = (0.0, 0.0, 1.7)
ob_puerh_tin.scale = (1.0, 1.0, 0.1)
ob_puerh_tin.lineart.crease_threshold = 0.0
ob_lamp.location = (4.076, 1.005, 5.904)
ob_lamp.rotation_euler = (0.6503, 0.05522, 1.866)
ob_lamp.lock_rotations_4d = False
ob_lamp.empty_display_type = 'ARROWS'
ob_lamp.color = (0.0, 0.0, 0.0, 0.0)
ob_lamp.lineart.crease_threshold = 0.0
ob_camera.location = (7.481, -6.508, 5.344)
ob_camera.rotation_euler = (1.109, 0.01082, 0.8149)
ob_camera.lock_rotations_4d = False
ob_camera.empty_display_type = 'ARROWS'
ob_camera.color = (0.0, 0.0, 0.0, 0.0)
ob_camera.display_type = 'WIRE'
ob_camera.lineart.crease_threshold = 0.0

# ---- collection membership
col_collection_1.objects.link(ob_puerh_tin)
col_collection_1.objects.link(ob_lamp)
col_collection_1.objects.link(ob_camera)

# ---- scene / render settings (as saved in the file)
scene.camera = ob_camera
scene.frame_start = 1; scene.frame_end = 250; scene.frame_set(1)
scene.render.engine = 'BLENDER_EEVEE_NEXT'
scene.render.resolution_percentage = 50
scene.render.dither_intensity = 0.0
scene.cycles.use_denoising = False
scene.cycles.samples = 10
scene.cycles.sampling_pattern = 'TABULATED_SOBOL'
scene.cycles.light_sampling_threshold = 0.0
scene.cycles.use_adaptive_sampling = False
scene.cycles.use_light_tree = False
scene.cycles.blur_glossy = 0.0
scene.cycles.pixel_filter_type = 'GAUSSIAN'
scene.cycles.sample_clamp_indirect = 0.0
scene.view_settings.view_transform = 'Standard'
bpy.context.view_layer.update()
